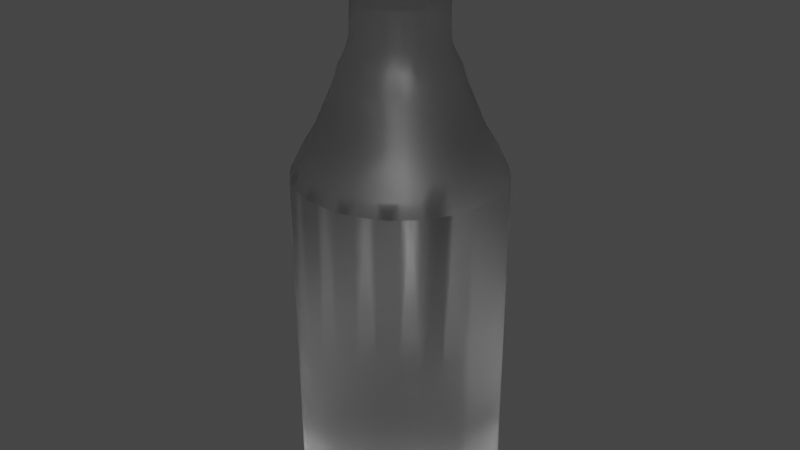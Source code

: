 # Source: botella.blend  (saved by Blender 3.5.10; exported with 4.5.12 LTS)
import bpy
from mathutils import Matrix  # noqa: F401  (used for matrix-valued properties, if any)

bpy.ops.wm.read_factory_settings(use_empty=True)
scene = bpy.context.scene
scene.name = 'Scene'

# ---- collections
col_collection = bpy.data.collections.new('Collection'); scene.collection.children.link(col_collection)

# ---- materials (node trees are filled in below, after node groups)
mat_material_016 = bpy.data.materials.new('Material.016')
mat_material_016.use_transparent_shadow = False
mat_material_016.diffuse_color = (0.8, 0.07765, 0.05127, 1.0)
mat_material_015 = bpy.data.materials.new('Material.015')
mat_material_015.use_transparent_shadow = False
mat_material_014 = bpy.data.materials.new('Material.014')
mat_material_014.use_transparent_shadow = False
mat_material_017 = bpy.data.materials.new('Material.017')
mat_material_017.use_transparent_shadow = False
mat_material_017.diffuse_color = (0.8, 0.07765, 0.05127, 1.0)
mat_material_018 = bpy.data.materials.new('Material.018')
mat_material_018.use_transparent_shadow = False
mat_material_019 = bpy.data.materials.new('Material.019')
mat_material_019.use_transparent_shadow = False

# ---- material node trees
mat_material_015.use_nodes = True; mat_material_015.node_tree.nodes.clear()
_N = mat_material_015.node_tree.nodes; _L = mat_material_015.node_tree.links
n0 = _N.new('ShaderNodeBsdfPrincipled'); n0.name = 'Principled BSDF'; n0.location = (10, 300)
n0.distribution = 'GGX'
n0.subsurface_method = 'RANDOM_WALK_SKIN'
n0.inputs[3].default_value = 1.45
n0.inputs[18].default_value = 1.0
n0.inputs[27].default_value = (0.0, 0.0, 0.0, 1.0)
n0.inputs[28].default_value = 1.0
n1 = _N.new('ShaderNodeOutputMaterial'); n1.name = 'Material Output'; n1.location = (550, 515)
n2 = _N.new('ShaderNodeMixShader'); n2.name = 'Mix Shader'; n2.location = (330, 394)
n3 = _N.new('ShaderNodeFresnel'); n3.name = 'Fresnel'; n3.location = (-270, 528)
n3.width = 150
n3.inputs[0].default_value = 1.45
n4 = _N.new('ShaderNodeValToRGB'); n4.name = 'ColorRamp'; n4.location = (49, 578)
while len(n4.color_ramp.elements) > 1: n4.color_ramp.elements.remove(n4.color_ramp.elements[-1])
n4.color_ramp.elements[0].position = 0.0; n4.color_ramp.elements[0].color = (1.0, 1.0, 1.0, 1.0)
_e = n4.color_ramp.elements.new(1.0); _e.color = (1.0, 1.0, 1.0, 1.0)
n5 = _N.new('ShaderNodeBsdfTransparent'); n5.name = 'Transparent BSDF'; n5.location = (-229, 377)
_L.new(n2.outputs[0], n1.inputs[0])
_L.new(n3.outputs[0], n4.inputs[0])
_L.new(n4.outputs[0], n2.inputs[0])
_L.new(n0.outputs[0], n2.inputs[2])
_L.new(n5.outputs[0], n2.inputs[1])
n1.is_active_output = True
mat_material_014.use_nodes = True; mat_material_014.node_tree.nodes.clear()
_N = mat_material_014.node_tree.nodes; _L = mat_material_014.node_tree.links
n0 = _N.new('ShaderNodeBsdfPrincipled'); n0.name = 'Principled BSDF'; n0.location = (10, 300)
n0.distribution = 'GGX'
n0.subsurface_method = 'RANDOM_WALK_SKIN'
n0.inputs[3].default_value = 1.45
n0.inputs[18].default_value = 1.0
n0.inputs[27].default_value = (0.0, 0.0, 0.0, 1.0)
n0.inputs[28].default_value = 1.0
n1 = _N.new('ShaderNodeOutputMaterial'); n1.name = 'Material Output'; n1.location = (550, 515)
n2 = _N.new('ShaderNodeMixShader'); n2.name = 'Mix Shader'; n2.location = (330, 394)
n3 = _N.new('ShaderNodeFresnel'); n3.name = 'Fresnel'; n3.location = (-270, 528)
n3.width = 150
n3.inputs[0].default_value = 1.45
n4 = _N.new('ShaderNodeValToRGB'); n4.name = 'ColorRamp'; n4.location = (49, 578)
while len(n4.color_ramp.elements) > 1: n4.color_ramp.elements.remove(n4.color_ramp.elements[-1])
n4.color_ramp.elements[0].position = 0.0; n4.color_ramp.elements[0].color = (1.0, 1.0, 1.0, 1.0)
_e = n4.color_ramp.elements.new(1.0); _e.color = (1.0, 1.0, 1.0, 1.0)
n5 = _N.new('ShaderNodeBsdfTransparent'); n5.name = 'Transparent BSDF'; n5.location = (-229, 377)
_L.new(n2.outputs[0], n1.inputs[0])
_L.new(n3.outputs[0], n4.inputs[0])
_L.new(n4.outputs[0], n2.inputs[0])
_L.new(n0.outputs[0], n2.inputs[2])
_L.new(n5.outputs[0], n2.inputs[1])
n1.is_active_output = True
mat_material_018.use_nodes = True; mat_material_018.node_tree.nodes.clear()
_N = mat_material_018.node_tree.nodes; _L = mat_material_018.node_tree.links
n0 = _N.new('ShaderNodeBsdfPrincipled'); n0.name = 'Principled BSDF'; n0.location = (10, 300)
n0.distribution = 'GGX'
n0.subsurface_method = 'RANDOM_WALK_SKIN'
n0.inputs[3].default_value = 1.45
n0.inputs[18].default_value = 1.0
n0.inputs[27].default_value = (0.0, 0.0, 0.0, 1.0)
n0.inputs[28].default_value = 1.0
n1 = _N.new('ShaderNodeOutputMaterial'); n1.name = 'Material Output'; n1.location = (550, 515)
n2 = _N.new('ShaderNodeMixShader'); n2.name = 'Mix Shader'; n2.location = (330, 394)
n3 = _N.new('ShaderNodeFresnel'); n3.name = 'Fresnel'; n3.location = (-270, 528)
n3.width = 150
n3.inputs[0].default_value = 1.45
n4 = _N.new('ShaderNodeValToRGB'); n4.name = 'ColorRamp'; n4.location = (49, 578)
while len(n4.color_ramp.elements) > 1: n4.color_ramp.elements.remove(n4.color_ramp.elements[-1])
n4.color_ramp.elements[0].position = 0.0; n4.color_ramp.elements[0].color = (1.0, 1.0, 1.0, 1.0)
_e = n4.color_ramp.elements.new(1.0); _e.color = (1.0, 1.0, 1.0, 1.0)
n5 = _N.new('ShaderNodeBsdfTransparent'); n5.name = 'Transparent BSDF'; n5.location = (-229, 377)
_L.new(n2.outputs[0], n1.inputs[0])
_L.new(n3.outputs[0], n4.inputs[0])
_L.new(n4.outputs[0], n2.inputs[0])
_L.new(n0.outputs[0], n2.inputs[2])
_L.new(n5.outputs[0], n2.inputs[1])
n1.is_active_output = True
mat_material_019.use_nodes = True; mat_material_019.node_tree.nodes.clear()
_N = mat_material_019.node_tree.nodes; _L = mat_material_019.node_tree.links
n0 = _N.new('ShaderNodeBsdfPrincipled'); n0.name = 'Principled BSDF'; n0.location = (10, 300)
n0.distribution = 'GGX'
n0.subsurface_method = 'RANDOM_WALK_SKIN'
n0.inputs[3].default_value = 1.45
n0.inputs[18].default_value = 1.0
n0.inputs[27].default_value = (0.0, 0.0, 0.0, 1.0)
n0.inputs[28].default_value = 1.0
n1 = _N.new('ShaderNodeOutputMaterial'); n1.name = 'Material Output'; n1.location = (550, 515)
n2 = _N.new('ShaderNodeMixShader'); n2.name = 'Mix Shader'; n2.location = (330, 394)
n3 = _N.new('ShaderNodeFresnel'); n3.name = 'Fresnel'; n3.location = (-270, 528)
n3.width = 150
n3.inputs[0].default_value = 1.45
n4 = _N.new('ShaderNodeValToRGB'); n4.name = 'ColorRamp'; n4.location = (49, 578)
while len(n4.color_ramp.elements) > 1: n4.color_ramp.elements.remove(n4.color_ramp.elements[-1])
n4.color_ramp.elements[0].position = 0.0; n4.color_ramp.elements[0].color = (1.0, 1.0, 1.0, 1.0)
_e = n4.color_ramp.elements.new(1.0); _e.color = (1.0, 1.0, 1.0, 1.0)
n5 = _N.new('ShaderNodeBsdfTransparent'); n5.name = 'Transparent BSDF'; n5.location = (-229, 377)
_L.new(n2.outputs[0], n1.inputs[0])
_L.new(n3.outputs[0], n4.inputs[0])
_L.new(n4.outputs[0], n2.inputs[0])
_L.new(n0.outputs[0], n2.inputs[2])
_L.new(n5.outputs[0], n2.inputs[1])
n1.is_active_output = True

# ---- world
world_world = bpy.data.worlds.new('World'); scene.world = world_world
world_world.use_nodes = True; world_world.node_tree.nodes.clear()
_N = world_world.node_tree.nodes; _L = world_world.node_tree.links
n0 = _N.new('ShaderNodeOutputWorld'); n0.name = 'World Output'; n0.location = (300, 300)
n1 = _N.new('ShaderNodeBackground'); n1.name = 'Background'; n1.location = (10, 300)
n1.inputs[0].default_value = (0.05088, 0.05088, 0.05088, 1.0)
_L.new(n1.outputs[0], n0.inputs[0])
n0.is_active_output = True
world_world.color = (0.05088, 0.05088, 0.05088)
world_world.use_sun_shadow = False
world_world.sun_shadow_jitter_overblur = 0.0

# ---- meshes
me_circle_016 = bpy.data.meshes.new('Circle.016')
me_circle_016.from_pydata([(1.201, 12.96, 0.5521), (1.006, 12.94, 0.5521), (0.8185, 12.89, 0.5521), (0.6456, 12.79, 0.5521), (0.4941, 12.67, 0.5521), (0.3697, 12.52, 0.5521), (0.2773, 12.34, 0.5521), (0.2204, 12.16, 0.5521), (0.2012, 11.96, 0.5521), (0.2204, 11.77, 0.5521), (0.2773, 11.58, 0.5521), (0.3697, 11.41, 0.5521), (0.4941, 11.25, 0.5521), (0.6456, 11.13, 0.5521), (0.8185, 11.04, 0.5521), (1.006, 10.98, 0.5521), (1.201, 10.96, 0.5521), (1.396, 10.98, 0.5521), (1.584, 11.04, 0.5521), (1.757, 11.13, 0.5521), (1.908, 11.25, 0.5521), (2.033, 11.41, 0.5521), (2.125, 11.58, 0.5521), (2.182, 11.77, 0.5521), (2.201, 11.96, 0.5521), (2.182, 12.16, 0.5521), (2.125, 12.34, 0.5521), (2.033, 12.52, 0.5521), (1.908, 12.67, 0.5521), (1.757, 12.79, 0.5521), (1.584, 12.89, 0.5521), (1.396, 12.94, 0.5521), (1.006, 12.94, 1.338), (1.201, 12.96, 1.338), (0.8185, 12.89, 1.338), (0.6456, 12.79, 1.338), (0.4941, 12.67, 1.338), (0.3697, 12.52, 1.338), (0.2773, 12.34, 1.338), (0.2204, 12.16, 1.338), (0.2012, 11.96, 1.338), (0.2204, 11.77, 1.338), (0.2773, 11.58, 1.338), (0.3697, 11.41, 1.338), (0.4941, 11.25, 1.338), (0.6456, 11.13, 1.338), (0.8185, 11.04, 1.338), (1.006, 10.98, 1.338), (1.201, 10.96, 1.338), (1.396, 10.98, 1.338), (1.584, 11.04, 1.338), (1.757, 11.13, 1.338), (1.908, 11.25, 1.338), (2.033, 11.41, 1.338), (2.125, 11.58, 1.338), (2.182, 11.77, 1.338), (2.201, 11.96, 1.338), (2.182, 12.16, 1.338), (2.125, 12.34, 1.338), (2.033, 12.52, 1.338), (1.908, 12.67, 1.338), (1.757, 12.79, 1.338), (1.584, 12.89, 1.338), (1.396, 12.94, 1.338), (1.2, 13.53, -2.228), (1.505, 13.5, -2.228), (1.798, 13.41, -2.228), (2.068, 13.27, -2.228), (2.305, 13.07, -2.228), (2.499, 12.84, -2.228), (2.644, 12.57, -2.228), (2.732, 12.27, -2.228), (2.762, 11.97, -2.228), (2.732, 11.66, -2.228), (2.644, 11.37, -2.228), (2.305, 10.86, -2.228), (1.798, 10.53, -2.228), (1.2, 10.41, -2.228), (0.602, 10.53, -2.228), (0.0951, 10.86, -2.228), (-0.2436, 11.37, -2.228), (-0.3325, 11.66, -2.228), (-0.3626, 11.97, -2.228), (-0.3325, 12.27, -2.228), (-0.2436, 12.57, -2.228), (-0.09922, 12.84, -2.228), (0.0951, 13.07, -2.228), (0.3319, 13.27, -2.228), (0.602, 13.41, -2.228), (0.8951, 13.5, -2.228), (1.505, 13.5, -2.228), (1.2, 13.53, -2.228), (1.798, 13.41, -2.228), (2.068, 13.27, -2.228), (2.305, 13.07, -2.228), (2.499, 12.84, -2.228), (2.644, 12.57, -2.228), (2.732, 12.27, -2.228), (2.762, 11.97, -2.228), (2.732, 11.66, -2.228), (2.644, 11.37, -2.228), (2.499, 11.1, -2.228), (2.068, 10.67, -2.228), (1.505, 10.44, -2.228), (0.8951, 10.44, -2.228), (0.3319, 10.67, -2.228), (-0.09922, 11.1, -2.228), (-0.2436, 11.37, -2.228), (-0.3325, 11.66, -2.228), (-0.3626, 11.97, -2.228), (-0.3325, 12.27, -2.228), (-0.2436, 12.57, -2.228), (-0.09922, 12.84, -2.228), (0.0951, 13.07, -2.228), (0.3319, 13.27, -2.228), (0.602, 13.41, -2.228), (0.8951, 13.5, -2.228), (1.465, 13.3, -1.806), (1.2, 13.33, -1.806), (1.719, 13.22, -1.806), (1.954, 13.1, -1.806), (2.159, 12.93, -1.806), (2.328, 12.72, -1.806), (2.454, 12.49, -1.806), (2.531, 12.23, -1.806), (2.557, 11.97, -1.806), (2.531, 11.7, -1.806), (2.454, 11.45, -1.806), (2.328, 11.22, -1.806), (2.159, 11.01, -1.806), (1.719, 10.72, -1.806), (1.2, 10.61, -1.806), (0.6807, 10.72, -1.806), (0.2405, 11.01, -1.806), (0.07179, 11.22, -1.806), (-0.05359, 11.45, -1.806), (-0.1308, 11.7, -1.806), (-0.1569, 11.97, -1.806), (-0.1308, 12.23, -1.806), (-0.05359, 12.49, -1.806), (0.07179, 12.72, -1.806), (0.2405, 12.93, -1.806), (0.4461, 13.1, -1.806), (0.6807, 13.22, -1.806), (0.9353, 13.3, -1.806), (1.434, 13.15, -1.562), (1.2, 13.17, -1.562), (1.659, 13.08, -1.562), (1.867, 12.97, -1.562), (2.048, 12.82, -1.562), (2.198, 12.64, -1.562), (2.309, 12.43, -1.562), (2.377, 12.2, -1.562), (2.4, 11.97, -1.562), (2.377, 11.73, -1.562), (2.309, 11.51, -1.562), (2.198, 11.3, -1.562), (2.048, 11.12, -1.562), (1.867, 10.97, -1.562), (1.434, 10.79, -1.562), (0.9659, 10.79, -1.562), (0.5333, 10.97, -1.562), (0.3514, 11.12, -1.562), (0.2022, 11.3, -1.562), (0.09131, 11.51, -1.562), (0.02303, 11.73, -1.562), (-3.028e-05, 11.97, -1.562), (0.02303, 12.2, -1.562), (0.09131, 12.43, -1.562), (0.2022, 12.64, -1.562), (0.3514, 12.82, -1.562), (0.5333, 12.97, -1.562), (0.7407, 13.08, -1.562), (0.9659, 13.15, -1.562), (1.41, 13.03, -1.261), (1.2, 13.05, -1.261), (1.613, 12.97, -1.261), (1.799, 12.87, -1.261), (1.962, 12.73, -1.261), (2.096, 12.57, -1.261), (2.196, 12.38, -1.261), (2.257, 12.18, -1.261), (2.278, 11.97, -1.261), (2.257, 11.76, -1.261), (2.196, 11.56, -1.261), (2.096, 11.37, -1.261), (1.962, 11.21, -1.261), (1.799, 11.07, -1.261), (1.613, 10.97, -1.261), (1.2, 10.89, -1.261), (0.7874, 10.97, -1.261), (0.601, 11.07, -1.261), (0.4376, 11.21, -1.261), (0.3035, 11.37, -1.261), (0.2039, 11.56, -1.261), (0.1426, 11.76, -1.261), (0.1219, 11.97, -1.261), (0.1426, 12.18, -1.261), (0.2039, 12.38, -1.261), (0.3035, 12.57, -1.261), (0.4376, 12.73, -1.261), (0.601, 12.87, -1.261), (0.7874, 12.97, -1.261), (0.9896, 13.03, -1.261), (1.382, 12.88, -0.922), (1.2, 12.9, -0.922), (1.557, 12.83, -0.922), (1.718, 12.74, -0.922), (1.859, 12.63, -0.922), (1.975, 12.49, -0.922), (2.061, 12.33, -0.922), (2.114, 12.15, -0.922), (2.132, 11.97, -0.922), (2.114, 11.79, -0.922), (2.061, 11.61, -0.922), (1.975, 11.45, -0.922), (1.859, 11.31, -0.922), (1.718, 11.19, -0.922), (1.382, 11.05, -0.922), (1.018, 11.05, -0.922), (0.682, 11.19, -0.922), (0.5407, 11.31, -0.922), (0.4248, 11.45, -0.922), (0.3386, 11.61, -0.922), (0.2855, 11.79, -0.922), (0.2676, 11.97, -0.922), (0.2855, 12.15, -0.922), (0.3386, 12.33, -0.922), (0.4248, 12.49, -0.922), (0.5407, 12.63, -0.922), (0.682, 12.74, -0.922), (0.8432, 12.83, -0.922), (1.018, 12.88, -0.922), (1.368, 12.81, -0.6778), (1.2, 12.83, -0.6778), (1.529, 12.76, -0.6778), (1.677, 12.68, -0.6778), (1.807, 12.58, -0.6778), (1.914, 12.45, -0.6778), (1.993, 12.3, -0.6778), (2.042, 12.14, -0.6778), (2.059, 11.97, -0.6778), (2.042, 11.8, -0.6778), (1.993, 11.64, -0.6778), (1.914, 11.49, -0.6778), (1.807, 11.36, -0.6778), (1.529, 11.18, -0.6778), (1.2, 11.11, -0.6778), (0.8713, 11.18, -0.6778), (0.5927, 11.36, -0.6778), (0.4859, 11.49, -0.6778), (0.4065, 11.64, -0.6778), (0.3576, 11.8, -0.6778), (0.3411, 11.97, -0.6778), (0.3576, 12.14, -0.6778), (0.4065, 12.3, -0.6778), (0.4859, 12.45, -0.6778), (0.5927, 12.58, -0.6778), (0.7228, 12.68, -0.6778), (0.8713, 12.76, -0.6778), (1.032, 12.81, -0.6778), (1.338, 12.66, -0.3779), (1.2, 12.68, -0.3779), (1.47, 12.62, -0.3779), (1.593, 12.56, -0.3779), (1.7, 12.47, -0.3779), (1.788, 12.36, -0.3779), (1.853, 12.24, -0.3779), (1.893, 12.11, -0.3779), (1.907, 11.97, -0.3779), (1.893, 11.83, -0.3779), (1.853, 11.7, -0.3779), (1.788, 11.58, -0.3779), (1.593, 11.38, -0.3779), (1.338, 11.28, -0.3779), (1.062, 11.28, -0.3779), (0.8073, 11.38, -0.3779), (0.6123, 11.58, -0.3779), (0.547, 11.7, -0.3779), (0.5068, 11.83, -0.3779), (0.4932, 11.97, -0.3779), (0.5068, 12.11, -0.3779), (0.547, 12.24, -0.3779), (0.6123, 12.36, -0.3779), (0.7002, 12.47, -0.3779), (0.8073, 12.56, -0.3779), (0.9295, 12.62, -0.3779), (1.062, 12.66, -0.3779), (1.333, 12.64, -0.1338), (1.2, 12.65, -0.1338), (1.46, 12.6, -0.1338), (1.577, 12.53, -0.1338), (1.68, 12.45, -0.1338), (1.765, 12.35, -0.1338), (1.828, 12.23, -0.1338), (1.866, 12.1, -0.1338), (1.879, 11.97, -0.1338), (1.866, 11.84, -0.1338), (1.828, 11.71, -0.1338), (1.68, 11.49, -0.1338), (1.46, 11.34, -0.1338), (1.2, 11.29, -0.1338), (0.9399, 11.34, -0.1338), (0.7195, 11.49, -0.1338), (0.5722, 11.71, -0.1338), (0.5336, 11.84, -0.1338), (0.5205, 11.97, -0.1338), (0.5336, 12.1, -0.1338), (0.5722, 12.23, -0.1338), (0.635, 12.35, -0.1338), (0.7195, 12.45, -0.1338), (0.8225, 12.53, -0.1338), (0.9399, 12.6, -0.1338), (1.067, 12.64, -0.1338), (1.333, 12.64, 0.6695), (1.2, 12.65, 0.6695), (1.46, 12.6, 0.6695), (1.577, 12.53, 0.6695), (1.68, 12.45, 0.6695), (1.765, 12.35, 0.6695), (1.828, 12.23, 0.6695), (1.866, 12.1, 0.6695), (1.879, 11.97, 0.6695), (1.866, 11.84, 0.6695), (1.765, 11.59, 0.6695), (1.577, 11.4, 0.6695), (1.333, 11.3, 0.6695), (1.067, 11.3, 0.6695), (0.8225, 11.4, 0.6695), (0.635, 11.59, 0.6695), (0.5336, 11.84, 0.6695), (0.5205, 11.97, 0.6695), (0.5336, 12.1, 0.6695), (0.5722, 12.23, 0.6695), (0.635, 12.35, 0.6695), (0.7195, 12.45, 0.6695), (0.8225, 12.53, 0.6695), (0.9399, 12.6, 0.6695), (1.067, 12.64, 0.6695), (1.2, 13.19, -7.523), (1.2, 13.53, -7.181), (1.2, 13.32, -7.497), (1.2, 13.43, -7.423), (1.2, 13.51, -7.312), (1.438, 13.16, -7.523), (1.505, 13.5, -7.181), (1.463, 13.29, -7.497), (1.485, 13.4, -7.423), (1.5, 13.48, -7.312), (1.666, 13.1, -7.523), (1.798, 13.41, -7.181), (1.717, 13.22, -7.497), (1.759, 13.32, -7.423), (1.788, 13.39, -7.312), (1.877, 12.98, -7.523), (2.068, 13.27, -7.181), (1.95, 13.09, -7.497), (2.012, 13.18, -7.423), (2.054, 13.25, -7.312), (2.062, 12.83, -7.523), (2.305, 13.07, -7.181), (2.155, 12.92, -7.497), (2.234, 13.0, -7.423), (2.286, 13.06, -7.312), (2.213, 12.65, -7.523), (2.499, 12.84, -7.181), (2.323, 12.72, -7.497), (2.415, 12.78, -7.423), (2.477, 12.82, -7.312), (2.644, 12.57, -7.181), (2.448, 12.49, -7.497), (2.551, 12.53, -7.423), (2.619, 12.56, -7.312), (2.395, 12.21, -7.523), (2.732, 12.27, -7.181), (2.634, 12.25, -7.423), (2.707, 12.27, -7.312), (2.762, 11.97, -7.181), (2.55, 11.97, -7.497), (2.736, 11.97, -7.312), (2.395, 11.73, -7.523), (2.732, 11.66, -7.181), (2.634, 11.68, -7.423), (2.448, 11.45, -7.497), (2.619, 11.38, -7.312), (2.213, 11.29, -7.523), (2.499, 11.1, -7.181), (2.415, 11.16, -7.423), (2.155, 11.01, -7.497), (2.286, 10.88, -7.312), (1.877, 10.96, -7.523), (2.068, 10.67, -7.181), (2.012, 10.75, -7.423), (1.717, 10.72, -7.497), (1.788, 10.55, -7.312), (1.438, 10.77, -7.523), (1.505, 10.44, -7.181), (1.485, 10.54, -7.423), (1.2, 10.62, -7.497), (1.2, 10.43, -7.312), (0.9622, 10.77, -7.523), (0.8951, 10.44, -7.181), (0.9148, 10.54, -7.423), (0.6832, 10.72, -7.497), (0.612, 10.55, -7.312), (0.5227, 10.96, -7.523), (0.3319, 10.67, -7.181), (0.3878, 10.75, -7.423), (0.2451, 11.01, -7.497), (0.1136, 10.88, -7.312), (0.1864, 11.29, -7.523), (-0.09922, 11.1, -7.181), (-0.01556, 11.16, -7.423), (-0.04767, 11.45, -7.497), (-0.2195, 11.38, -7.312), (0.004427, 11.73, -7.523), (-0.3325, 11.66, -7.181), (-0.2338, 11.68, -7.423), (-0.3626, 11.97, -7.181), (-0.1505, 11.97, -7.497), (-0.3364, 11.97, -7.312), (0.004427, 12.21, -7.523), (-0.3325, 12.27, -7.181), (-0.2338, 12.25, -7.423), (-0.3069, 12.27, -7.312), (-0.2436, 12.57, -7.181), (-0.04767, 12.49, -7.497), (-0.1506, 12.53, -7.423), (-0.2195, 12.56, -7.312), (0.1864, 12.65, -7.523), (-0.09922, 12.84, -7.181), (0.07712, 12.72, -7.497), (-0.01556, 12.78, -7.423), (-0.07748, 12.82, -7.312), (0.338, 12.83, -7.523), (0.0951, 13.07, -7.181), (0.2451, 12.92, -7.497), (0.1662, 13.0, -7.423), (0.1136, 13.06, -7.312), (0.5227, 12.98, -7.523), (0.3319, 13.27, -7.181), (0.4497, 13.09, -7.497), (0.3878, 13.18, -7.423), (0.3464, 13.25, -7.312), (0.7335, 13.1, -7.523), (0.602, 13.41, -7.181), (0.6832, 13.22, -7.497), (0.6405, 13.32, -7.423), (0.612, 13.39, -7.312), (0.9622, 13.16, -7.523), (0.8951, 13.5, -7.181), (0.9365, 13.29, -7.497), (0.9148, 13.4, -7.423), (0.9002, 13.48, -7.312), (-0.02349, 12.34, -7.51), (-0.1392, 12.38, -7.46), (-0.07239, 12.09, -7.51), (-0.1927, 12.11, -7.46), (-0.2848, 12.12, -7.367), (-0.07239, 11.84, -7.51), (-0.1927, 11.83, -7.46), (-0.2848, 11.82, -7.367), (-0.3346, 11.82, -7.246), (-0.02349, 11.6, -7.51), (-0.1392, 11.56, -7.46), (-0.2277, 11.54, -7.367), (-0.2756, 11.52, -7.246), (0.07242, 11.37, -7.51), (-0.03419, 11.31, -7.46), (-0.1158, 11.27, -7.367), (-0.1599, 11.24, -7.246), (0.2117, 11.16, -7.51), (0.1182, 11.08, -7.46), (0.0467, 11.02, -7.367), (0.007995, 10.99, -7.246), (0.3889, 10.98, -7.51), (0.3122, 10.89, -7.46), (0.2535, 10.82, -7.367), (0.2217, 10.78, -7.246), (0.5973, 10.84, -7.51), (0.5403, 10.73, -7.46), (0.4967, 10.65, -7.367), (0.4731, 10.61, -7.246), (0.8288, 10.75, -7.51), (0.7937, 10.63, -7.46), (0.7669, 10.54, -7.367), (0.7523, 10.49, -7.246), (1.075, 10.7, -7.51), (1.063, 10.58, -7.46), (1.054, 10.48, -7.367), (1.049, 10.43, -7.246), (1.325, 10.7, -7.51), (1.337, 10.58, -7.46), (1.346, 10.48, -7.367), (1.351, 10.43, -7.246), (1.571, 10.75, -7.51), (1.606, 10.63, -7.46), (1.633, 10.54, -7.367), (1.648, 10.49, -7.246), (1.803, 10.84, -7.51), (1.86, 10.73, -7.46), (1.903, 10.65, -7.367), (1.927, 10.61, -7.246), (2.011, 10.98, -7.51), (2.088, 10.89, -7.46), (2.146, 10.82, -7.367), (2.178, 10.78, -7.246), (2.188, 11.16, -7.51), (2.282, 11.08, -7.46), (2.353, 11.02, -7.367), (2.392, 10.99, -7.246), (2.328, 11.37, -7.51), (2.434, 11.31, -7.46), (2.516, 11.27, -7.367), (2.56, 11.24, -7.246), (2.423, 11.6, -7.51), (2.539, 11.56, -7.46), (2.628, 11.54, -7.367), (2.676, 11.52, -7.246), (2.472, 11.84, -7.51), (2.593, 11.83, -7.46), (2.685, 11.82, -7.367), (2.735, 11.82, -7.246), (2.472, 12.09, -7.51), (2.593, 12.11, -7.46), (2.685, 12.12, -7.367), (2.423, 12.34, -7.51), (2.539, 12.38, -7.46), (0.6036, 11.65, 0.2678), (0.6773, 11.54, 0.2678), (0.771, 11.45, 0.2678), (0.8812, 11.37, 0.2678), (1.004, 11.32, 0.2678), (1.134, 11.3, 0.2678), (1.266, 11.3, 0.2678), (1.396, 11.32, 0.2678), (1.519, 11.37, 0.2678), (1.629, 11.45, 0.2678), (1.723, 11.54, 0.2678), (1.796, 11.65, 0.2678), (0.7624, 11.44, -0.2559), (0.8748, 11.36, -0.2559), (0.9997, 11.31, -0.2559), (1.132, 11.28, -0.2559), (1.268, 11.28, -0.2559), (1.4, 11.31, -0.2559), (1.525, 11.36, -0.2559), (1.638, 11.44, -0.2559), (1.733, 11.53, -0.2559), (1.808, 11.64, -0.2559), (0.5917, 11.64, -0.2559), (0.6668, 11.53, -0.2559), (1.124, 11.19, -0.5278), (1.276, 11.19, -0.5278), (1.426, 11.22, -0.5278), (1.567, 11.28, -0.5278), (1.694, 11.37, -0.5278), (1.802, 11.47, -0.5278), (0.5978, 11.47, -0.5278), (0.7058, 11.37, -0.5278), (0.8327, 11.28, -0.5278), (0.9738, 11.22, -0.5278), (1.62, 11.18, -0.7999), (1.765, 11.28, -0.7999), (0.6345, 11.28, -0.7999), (0.7798, 11.18, -0.7999), (0.9412, 11.12, -0.7999), (1.113, 11.08, -0.7999), (1.287, 11.08, -0.7999), (1.459, 11.12, -0.7999), (1.672, 11.09, -1.091), (0.7284, 11.09, -1.091), (0.9096, 11.01, -1.091), (1.102, 10.97, -1.091), (1.298, 10.97, -1.091), (1.49, 11.01, -1.091), (0.6656, 10.97, -1.411), (0.8709, 10.88, -1.411), (1.089, 10.84, -1.411), (1.311, 10.84, -1.411), (1.529, 10.88, -1.411), (1.734, 10.97, -1.411), (0.3928, 10.99, -1.684), (0.6002, 10.85, -1.684), (0.8306, 10.75, -1.684), (1.075, 10.7, -1.684), (1.325, 10.7, -1.684), (1.569, 10.75, -1.684), (1.8, 10.85, -1.684), (2.007, 10.99, -1.684), (0.7783, 10.58, -2.017), (1.058, 10.52, -2.017), (1.342, 10.52, -2.017), (1.622, 10.58, -2.017), (1.885, 10.69, -2.017), (2.122, 10.85, -2.017), (2.323, 11.05, -2.017), (0.07705, 11.05, -2.017), (0.2784, 10.85, -2.017), (0.2135, 10.77, -2.228), (2.571, 11.24, -2.228), (1.651, 10.48, -2.228), (0.4669, 10.6, -2.228), (1.933, 10.6, -2.228), (0.7486, 10.48, -2.228), (-0.1714, 11.24, -2.228), (2.186, 10.77, -2.228), (1.048, 10.42, -2.228), (-0.002064, 10.98, -2.228), (2.402, 10.98, -2.228), (1.352, 10.42, -2.228), (0.5152, 10.69, -2.017), (-0.2881, 11.52, -4.705), (-0.1714, 11.24, -4.705), (-0.002064, 10.98, -4.705), (0.2135, 10.77, -4.705), (0.4669, 10.6, -4.705), (0.7486, 10.48, -4.705), (1.048, 10.42, -4.705), (1.352, 10.42, -4.705), (1.651, 10.48, -4.705), (1.933, 10.6, -4.705), (2.186, 10.77, -4.705), (2.402, 10.98, -4.705), (2.571, 11.24, -4.705), (2.688, 11.52, -4.705)], [], [(1, 0, 31, 30, 29, 28, 27, 26, 25, 24, 23, 22, 21, 20, 19, 18, 17, 16, 15, 14, 13, 12, 11, 10, 9, 8, 7, 6, 5, 4, 3, 2), (32, 34, 35, 36, 37, 38, 39, 40, 41, 42, 43, 44, 45, 46, 47, 48, 49, 50, 51, 52, 53, 54, 55, 56, 57, 58, 59, 60, 61, 62, 63, 33), (10, 11, 43, 42), (24, 25, 57, 56), (11, 12, 44, 43), (25, 26, 58, 57), (12, 13, 45, 44), (26, 27, 59, 58), (13, 14, 46, 45), (0, 1, 32, 33), (27, 28, 60, 59), (14, 15, 47, 46), (1, 2, 34, 32), (28, 29, 61, 60), (15, 16, 48, 47), (2, 3, 35, 34), (29, 30, 62, 61), (16, 17, 49, 48), (3, 4, 36, 35), (30, 31, 63, 62), (17, 18, 50, 49), (4, 5, 37, 36), (31, 0, 33, 63), (18, 19, 51, 50), (5, 6, 38, 37), (19, 20, 52, 51), (6, 7, 39, 38), (20, 21, 53, 52), (7, 8, 40, 39), (21, 22, 54, 53), (8, 9, 41, 40), (22, 23, 55, 54), (9, 10, 42, 41), (23, 24, 56, 55), (423, 457, 458), (80, 612, 613), (79, 614, 615), (78, 616, 617), (77, 618, 619), (541, 302, 531), (547, 299, 537), (561, 275, 542), (557, 272, 548), (569, 246, 554), (574, 218, 568), (580, 188, 575), (588, 158, 581), (593, 130, 587), (604, 104, 590), (609, 101, 596), (78, 617, 604), (600, 101, 609), (79, 599, 608), (219, 573, 567), (247, 567, 568), (249, 564, 559), (529, 530, 328, 329), (375, 524, 527), (299, 548, 538), (529, 303, 530), (314, 315, 338, 337, 336, 335, 334, 333, 332, 331, 330, 329, 328, 327, 326, 325, 324, 323, 322, 321, 320, 319, 318, 317, 316), (533, 534, 326, 327), (278, 550, 304), (528, 329, 330), (324, 539, 323), (515, 380, 519), (519, 378, 520), (507, 385, 511), (511, 383, 512), (499, 390, 503), (503, 388, 504), (491, 395, 495), (495, 393, 496), (483, 400, 487), (487, 398, 488), (475, 405, 479), (479, 403, 480), (467, 410, 471), (471, 408, 472), (459, 415, 463), (463, 413, 464), (454, 421, 456), (456, 419, 457), (420, 462, 418), (340, 343, 453, 450), (343, 342, 452, 453), (342, 341, 451, 452), (341, 339, 449, 451), (343, 340, 345, 348), (446, 451, 449, 444), (452, 451, 446, 447), (453, 452, 447, 448), (450, 453, 448, 445), (441, 446, 444, 439), (447, 446, 441, 442), (448, 447, 442, 443), (445, 448, 443, 440), (423, 458, 424), (436, 441, 439, 434), (442, 441, 436, 437), (624, 74, 600), (443, 442, 437, 438), (440, 443, 438, 435), (421, 454, 429), (431, 436, 434, 429), (437, 436, 431, 432), (77, 619, 610), (438, 437, 432, 433), (435, 438, 433, 430), (455, 423, 427), (416, 612, 81), (432, 431, 426, 427), (80, 613, 605), (433, 432, 427, 428), (430, 433, 428, 425), (458, 420, 424), (426, 455, 427), (457, 455, 454, 456), (610, 103, 592), (428, 427, 423, 424), (425, 428, 424, 422), (525, 376, 379), (459, 456, 421, 415), (460, 417, 461), (426, 454, 455), (595, 129, 589), (461, 458, 457, 460), (422, 424, 420, 418), (431, 429, 454, 426), (420, 461, 462), (457, 419, 460), (464, 460, 459, 463), (611, 132, 583), (419, 456, 459), (466, 462, 461, 465), (467, 463, 415, 410), (466, 414, 470), (419, 459, 460), (584, 160, 577), (469, 465, 464, 468), (625, 381, 73), (464, 413, 468), (414, 469, 470), (612, 416, 466), (472, 468, 467, 471), (570, 217, 562), (413, 463, 467), (522, 377, 381), (474, 470, 469, 473), (465, 414, 466), (475, 471, 410, 405), (474, 409, 478), (413, 467, 468), (563, 245, 556), (477, 473, 472, 476), (468, 412, 469), (472, 408, 476), (461, 417, 465), (409, 477, 478), (614, 411, 474), (480, 476, 475, 479), (565, 248, 560), (408, 471, 475), (129, 595, 596), (482, 478, 477, 481), (473, 409, 474), (483, 479, 405, 400), (482, 404, 486), (408, 475, 476), (553, 274, 544), (485, 481, 480, 484), (476, 407, 477), (480, 403, 484), (469, 412, 473), (404, 485, 486), (616, 406, 482), (488, 484, 483, 487), (549, 298, 539), (403, 479, 483), (614, 79, 608), (490, 486, 485, 489), (481, 404, 482), (491, 487, 400, 395), (490, 399, 494), (403, 483, 484), (543, 301, 533), (493, 489, 488, 492), (484, 402, 485), (488, 398, 492), (477, 407, 481), (399, 493, 494), (618, 401, 490), (496, 492, 491, 495), (535, 300, 536), (398, 487, 491), (616, 78, 602), (498, 494, 493, 497), (489, 399, 490), (499, 495, 395, 390), (498, 394, 502), (398, 491, 492), (396, 494, 498), (501, 497, 496, 500), (492, 397, 493), (496, 393, 500), (485, 402, 489), (394, 501, 502), (620, 396, 498), (504, 500, 499, 503), (401, 486, 490), (393, 495, 499), (618, 77, 607), (506, 502, 501, 505), (497, 394, 498), (507, 503, 390, 385), (506, 389, 510), (393, 499, 500), (406, 478, 482), (509, 505, 504, 508), (500, 392, 501), (504, 388, 508), (493, 397, 497), (389, 509, 510), (622, 391, 506), (512, 508, 507, 511), (411, 470, 474), (388, 503, 507), (620, 76, 601), (514, 510, 509, 513), (505, 389, 506), (515, 511, 385, 380), (514, 384, 518), (388, 507, 508), (416, 462, 466), (517, 513, 512, 516), (508, 387, 509), (512, 383, 516), (501, 392, 505), (384, 517, 518), (624, 386, 514), (520, 516, 515, 519), (383, 511, 515), (622, 75, 606), (522, 518, 517, 521), (513, 384, 514), (523, 519, 380, 373), (524, 375, 525), (383, 515, 516), (525, 521, 520, 524), (516, 382, 517), (527, 371, 375), (509, 387, 513), (378, 519, 523), (520, 378, 524), (527, 524, 523, 526), (369, 70, 71, 374), (377, 379, 376, 374), (521, 379, 522), (527, 370, 371), (526, 370, 527), (376, 375, 371, 372), (374, 376, 372, 369), (517, 382, 521), (526, 364, 366, 370), (523, 373, 526), (371, 370, 366, 367), (372, 371, 367, 368), (369, 372, 368, 365), (379, 521, 525), (361, 366, 364, 359), (367, 366, 361, 362), (368, 367, 362, 363), (365, 368, 363, 360), (382, 516, 520), (356, 361, 359, 354), (362, 361, 356, 357), (363, 362, 357, 358), (360, 363, 358, 355), (351, 356, 354, 349), (357, 356, 351, 352), (358, 357, 352, 353), (355, 358, 353, 350), (346, 351, 349, 344), (352, 351, 346, 347), (353, 352, 347, 348), (350, 353, 348, 345), (346, 344, 339, 341), (342, 347, 346, 341), (343, 348, 347, 342), (378, 523, 524), (528, 330, 305, 304), (549, 271, 298), (537, 299, 538), (296, 322, 323, 297), (74, 624, 625), (557, 245, 244), (295, 321, 322, 296), (391, 502, 506), (550, 551, 529, 528), (533, 301, 534), (294, 320, 321, 295), (381, 518, 522), (550, 277, 551), (293, 319, 320, 294), (304, 550, 528), (540, 541, 531, 530), (329, 528, 529), (313, 338, 315, 289), (292, 318, 319, 293), (75, 622, 623), (540, 276, 541), (277, 558, 551), (312, 337, 338, 313), (291, 317, 318, 292), (303, 540, 530), (542, 543, 533, 532), (328, 530, 531), (311, 336, 337, 312), (290, 316, 317, 291), (387, 508, 512), (542, 275, 543), (276, 560, 541), (310, 335, 336, 311), (288, 314, 316, 290), (302, 542, 532), (544, 545, 535, 534), (327, 532, 533), (309, 334, 335, 310), (289, 315, 314, 288), (549, 272, 271), (386, 510, 514), (544, 274, 545), (275, 552, 543), (308, 333, 334, 309), (301, 544, 534), (546, 547, 537, 536), (326, 534, 535), (307, 332, 333, 308), (76, 620, 621), (546, 273, 547), (274, 554, 545), (306, 331, 332, 307), (221, 564, 249), (300, 546, 536), (548, 549, 539, 538), (325, 536, 537), (305, 330, 331, 306), (558, 559, 540, 551), (324, 538, 539), (267, 266, 293, 294), (558, 249, 559), (273, 556, 547), (262, 287, 313, 289), (266, 265, 292, 293), (560, 561, 542, 541), (540, 303, 551), (287, 286, 312, 313), (265, 264, 291, 292), (560, 248, 561), (286, 285, 311, 312), (264, 263, 290, 291), (552, 553, 544, 543), (302, 541, 542), (285, 284, 310, 311), (263, 261, 288, 290), (552, 247, 553), (248, 566, 561), (284, 283, 309, 310), (261, 262, 289, 288), (554, 555, 546, 545), (301, 543, 544), (283, 282, 308, 309), (554, 246, 555), (247, 568, 553), (282, 281, 307, 308), (556, 557, 548, 547), (300, 545, 546), (281, 280, 306, 307), (280, 279, 305, 306), (557, 244, 272), (271, 270, 297, 298), (279, 278, 304, 305), (191, 571, 220), (250, 558, 277), (270, 269, 296, 297), (269, 268, 295, 296), (550, 278, 277), (548, 272, 549), (392, 500, 504), (298, 297, 323, 539), (566, 567, 552, 561), (276, 559, 560), (259, 258, 285, 286), (237, 236, 264, 265), (537, 538, 324, 325), (236, 235, 263, 264), (566, 219, 567), (220, 571, 565), (531, 532, 327, 328), (258, 257, 284, 285), (134, 597, 133), (382, 520, 521), (235, 233, 261, 263), (568, 569, 554, 553), (552, 275, 561), (257, 256, 283, 284), (233, 234, 262, 261), (568, 218, 569), (256, 255, 282, 283), (562, 563, 556, 555), (274, 553, 554), (255, 254, 281, 282), (254, 253, 280, 281), (563, 216, 245), (244, 243, 271, 272), (253, 252, 279, 280), (243, 242, 270, 271), (252, 251, 278, 279), (242, 241, 269, 270), (251, 250, 277, 278), (241, 240, 268, 269), (268, 267, 294, 295), (240, 239, 267, 268), (558, 250, 249), (556, 245, 557), (239, 238, 266, 267), (564, 565, 560, 559), (299, 547, 548), (234, 260, 287, 262), (238, 237, 265, 266), (564, 220, 565), (246, 562, 555), (260, 259, 286, 287), (569, 575, 570, 562), (228, 227, 255, 256), (227, 226, 254, 255), (570, 187, 217), (216, 215, 244, 245), (226, 225, 253, 254), (535, 536, 325, 326), (215, 214, 243, 244), (225, 224, 252, 253), (214, 213, 242, 243), (224, 223, 251, 252), (213, 212, 241, 242), (223, 222, 250, 251), (212, 211, 240, 241), (222, 221, 249, 250), (211, 210, 239, 240), (161, 576, 191), (210, 209, 238, 239), (564, 221, 220), (562, 217, 563), (205, 232, 260, 234), (209, 208, 237, 238), (571, 572, 566, 565), (273, 555, 556), (232, 231, 259, 260), (208, 207, 236, 237), (571, 190, 572), (218, 575, 569), (231, 230, 258, 259), (207, 206, 235, 236), (573, 574, 568, 567), (248, 565, 566), (230, 229, 257, 258), (206, 204, 233, 235), (573, 189, 574), (190, 577, 572), (229, 228, 256, 257), (188, 581, 187, 570), (160, 585, 578), (199, 198, 227, 228), (187, 186, 216, 217), (198, 197, 226, 227), (581, 158, 187), (186, 185, 215, 216), (197, 196, 225, 226), (185, 184, 214, 215), (196, 195, 224, 225), (184, 183, 213, 214), (195, 194, 223, 224), (106, 597, 134), (183, 182, 212, 213), (340, 64, 65, 345), (194, 193, 222, 223), (340, 450, 89, 64), (182, 181, 211, 212), (133, 582, 162), (531, 302, 532), (193, 192, 221, 222), (181, 180, 210, 211), (192, 191, 220, 221), (162, 582, 161), (180, 179, 209, 210), (191, 576, 190, 571), (175, 203, 232, 205), (179, 178, 208, 209), (158, 589, 157), (188, 570, 575), (189, 579, 574), (203, 202, 231, 232), (178, 177, 207, 208), (577, 578, 573, 572), (562, 246, 569), (202, 201, 230, 231), (177, 176, 206, 207), (577, 160, 578), (161, 583, 576), (201, 200, 229, 230), (176, 174, 204, 206), (579, 580, 575, 574), (219, 572, 573), (200, 199, 228, 229), (204, 205, 234, 233), (156, 155, 184, 185), (167, 166, 196, 197), (166, 165, 195, 196), (155, 154, 183, 184), (165, 164, 194, 195), (154, 153, 182, 183), (164, 163, 193, 194), (153, 152, 181, 182), (163, 162, 192, 193), (152, 151, 180, 181), (162, 161, 191, 192), (435, 86, 87, 440), (151, 150, 179, 180), (579, 159, 580), (159, 587, 580), (146, 173, 203, 175), (150, 149, 178, 179), (583, 584, 577, 576), (218, 574, 575), (173, 172, 202, 203), (149, 148, 177, 178), (583, 132, 584), (133, 598, 582), (172, 171, 201, 202), (148, 147, 176, 177), (585, 586, 579, 578), (190, 576, 577), (171, 170, 200, 201), (147, 145, 174, 176), (585, 131, 586), (132, 590, 584), (170, 169, 199, 200), (80, 605, 107), (174, 175, 205, 204), (145, 146, 175, 174), (587, 588, 581, 580), (189, 578, 579), (169, 168, 198, 199), (158, 157, 186, 187), (131, 592, 586), (168, 167, 197, 198), (129, 596, 128), (157, 156, 185, 186), (125, 124, 152, 153), (135, 134, 163, 164), (134, 133, 162, 163), (124, 123, 151, 152), (587, 130, 588), (130, 594, 588), (123, 122, 150, 151), (598, 611, 583, 582), (188, 580, 581), (118, 144, 173, 146), (122, 121, 149, 150), (563, 217, 216), (598, 105, 611), (144, 143, 172, 173), (121, 120, 148, 149), (590, 591, 585, 584), (161, 582, 583), (143, 142, 171, 172), (355, 350, 66, 67), (120, 119, 147, 148), (418, 82, 83, 422), (590, 104, 591), (105, 602, 611), (142, 141, 170, 171), (119, 117, 145, 147), (592, 593, 587, 586), (160, 584, 585), (141, 140, 169, 170), (117, 118, 146, 145), (592, 103, 593), (104, 607, 591), (140, 139, 168, 169), (594, 595, 589, 588), (159, 586, 587), (139, 138, 167, 168), (129, 128, 156, 157), (103, 601, 593), (589, 129, 157), (138, 137, 166, 167), (101, 600, 100), (128, 127, 155, 156), (440, 87, 88, 445), (137, 136, 165, 166), (596, 101, 128), (127, 126, 154, 155), (136, 135, 164, 165), (126, 125, 153, 154), (91, 116, 144, 118), (95, 94, 121, 122), (74, 625, 73), (602, 604, 590, 611), (116, 115, 143, 144), (94, 93, 120, 121), (377, 72, 73, 381), (602, 78, 604), (105, 599, 602), (115, 114, 142, 143), (422, 83, 84, 425), (93, 92, 119, 120), (374, 71, 72, 377), (607, 610, 592, 591), (590, 132, 611), (114, 113, 141, 142), (92, 90, 117, 119), (607, 77, 610), (113, 112, 140, 141), (90, 91, 118, 117), (601, 603, 594, 593), (131, 591, 592), (112, 111, 139, 140), (600, 74, 100), (601, 76, 603), (601, 103, 610), (111, 110, 138, 139), (445, 88, 89, 450), (606, 609, 596, 595), (130, 593, 594), (110, 109, 137, 138), (101, 100, 127, 128), (109, 108, 136, 137), (100, 99, 126, 127), (81, 612, 80), (108, 107, 135, 136), (462, 416, 418), (99, 98, 125, 126), (360, 68, 69, 365), (107, 605, 106), (107, 106, 134, 135), (425, 84, 85, 430), (98, 97, 124, 125), (355, 67, 68, 360), (594, 102, 595), (102, 606, 595), (97, 96, 123, 124), (597, 608, 599, 598), (96, 95, 122, 123), (87, 86, 113, 114), (613, 411, 614), (623, 624, 600, 609), (66, 65, 90, 92), (82, 81, 108, 109), (619, 620, 601, 610), (70, 69, 95, 96), (350, 345, 65, 66), (86, 85, 112, 113), (106, 605, 608), (615, 616, 602, 599), (74, 73, 99, 100), (64, 89, 116, 91), (65, 64, 91, 90), (81, 80, 107, 108), (619, 396, 620), (69, 68, 94, 95), (85, 84, 111, 112), (133, 597, 598), (615, 406, 616), (73, 72, 98, 99), (89, 88, 115, 116), (606, 75, 609), (621, 622, 606, 603), (106, 608, 597), (68, 67, 93, 94), (84, 83, 110, 111), (617, 618, 607, 604), (72, 71, 97, 98), (88, 87, 114, 115), (613, 614, 608, 605), (621, 391, 622), (67, 66, 92, 93), (83, 82, 109, 110), (617, 401, 618), (71, 70, 96, 97), (623, 386, 624), (75, 623, 609), (76, 621, 603), (79, 615, 599), (526, 373, 364), (603, 102, 594), (522, 379, 377), (599, 105, 598), (591, 131, 585), (420, 458, 461), (417, 464, 465), (586, 159, 579), (423, 455, 457), (470, 613, 612, 466), (578, 189, 573), (411, 613, 470), (412, 472, 473), (572, 219, 566), (414, 465, 469), (478, 615, 614, 474), (567, 247, 552), (406, 615, 478), (407, 480, 481), (555, 273, 546), (409, 473, 477), (486, 617, 616, 482), (559, 276, 540), (401, 617, 486), (402, 488, 489), (545, 300, 535), (404, 481, 485), (494, 619, 618, 490), (551, 303, 529), (396, 619, 494), (397, 496, 497), (397, 492, 496), (399, 489, 493), (502, 621, 620, 498), (402, 484, 488), (391, 621, 502), (392, 504, 505), (407, 476, 480), (394, 497, 501), (510, 623, 622, 506), (412, 468, 472), (386, 623, 510), (387, 512, 513), (417, 460, 464), (389, 505, 509), (518, 625, 624, 514), (339, 344, 349, 354, 359, 364, 373, 380, 385, 390, 395, 400, 405, 410, 415, 421, 429, 434, 439, 444, 449), (381, 625, 518), (384, 513, 517), (525, 375, 376), (365, 69, 70, 369), (102, 603, 606), (104, 604, 607), (158, 588, 589), (430, 85, 86, 435), (416, 81, 82, 418)])
me_circle_016.polygons.foreach_set('use_smooth', [0, 0, 0, 0, 0, 0, 0, 0, 0, 0, 0, 0, 0, 0, 0, 0, 0, 0, 0, 0, 0, 0, 0, 0, 0, 0, 0, 0, 0, 0, 0, 0, 0, 0, 1, 1, 1, 1, 1, 1, 1, 1, 1, 1, 1, 1, 1, 1, 1, 1, 1, 1, 1, 1, 1, 1, 1, 1, 1, 1, 1, 1, 1, 1, 1, 1, 1, 1, 1, 1, 1, 1, 1, 1, 1, 1, 1, 1, 1, 1, 1, 1, 1, 1, 1, 1, 1, 1, 1, 1, 1, 1, 1, 1, 1, 1, 1, 1, 1, 1, 1, 1, 1, 1, 1, 1, 1, 1, 1, 1, 1, 1, 1, 1, 1, 1, 1, 1, 1, 1, 1, 1, 1, 1, 1, 1, 1, 1, 1, 1, 1, 1, 1, 1, 1, 1, 1, 1, 1, 1, 1, 1, 1, 1, 1, 1, 1, 1, 1, 1, 1, 1, 1, 1, 1, 1, 1, 1, 1, 1, 1, 1, 1, 1, 1, 1, 1, 1, 1, 1, 1, 1, 1, 1, 1, 1, 1, 1, 1, 1, 1, 1, 1, 1, 1, 1, 1, 1, 1, 1, 1, 1, 1, 1, 1, 1, 1, 1, 1, 1, 1, 1, 1, 1, 1, 1, 1, 1, 1, 1, 1, 1, 1, 1, 1, 1, 1, 1, 1, 1, 1, 1, 1, 1, 1, 1, 1, 1, 1, 1, 1, 1, 1, 1, 1, 1, 1, 1, 1, 1, 1, 1, 1, 1, 1, 1, 1, 1, 1, 1, 1, 1, 1, 1, 1, 1, 1, 1, 1, 1, 1, 1, 1, 1, 1, 1, 1, 1, 1, 1, 1, 1, 1, 1, 1, 1, 1, 1, 1, 1, 1, 1, 1, 1, 1, 1, 1, 1, 1, 1, 1, 1, 1, 1, 1, 1, 1, 1, 1, 1, 1, 1, 1, 1, 1, 1, 1, 1, 1, 1, 1, 1, 1, 1, 1, 1, 1, 1, 1, 1, 1, 1, 1, 1, 1, 1, 1, 1, 1, 1, 1, 1, 1, 1, 1, 1, 1, 1, 1, 1, 1, 1, 1, 1, 1, 1, 1, 1, 1, 1, 1, 1, 1, 1, 1, 1, 1, 1, 1, 1, 1, 1, 1, 1, 1, 1, 1, 1, 1, 1, 1, 1, 1, 1, 1, 1, 1, 1, 1, 1, 1, 1, 1, 1, 1, 1, 1, 1, 1, 1, 1, 1, 1, 1, 1, 1, 1, 1, 1, 1, 1, 1, 1, 1, 1, 1, 1, 1, 1, 1, 1, 1, 1, 1, 1, 1, 1, 1, 1, 1, 1, 1, 1, 1, 1, 1, 1, 1, 1, 1, 1, 1, 1, 1, 1, 1, 1, 1, 1, 1, 1, 1, 1, 1, 1, 1, 1, 1, 1, 1, 1, 1, 1, 1, 1, 1, 1, 1, 1, 1, 1, 1, 1, 1, 1, 1, 1, 1, 1, 1, 1, 1, 1, 1, 1, 1, 1, 1, 1, 1, 1, 1, 1, 1, 1, 1, 1, 1, 1, 1, 1, 1, 1, 1, 1, 1, 1, 1, 1, 1, 1, 1, 1, 1, 1, 1, 1, 1, 1, 1, 1, 1, 1, 1, 1, 1, 1, 1, 1, 1, 1, 1, 1, 1, 1, 1, 1, 1, 1, 1, 1, 1, 1, 1, 1, 1, 1, 1, 1, 1, 1, 1, 1, 1, 1, 1, 1, 1, 1, 1, 1, 1, 1, 1, 1, 1, 1, 1, 1, 1, 1, 1, 1, 1, 1, 1, 1, 1, 1, 1, 1, 1, 1, 1, 1, 1, 1, 1, 1, 1, 1, 1, 1, 1, 1, 1, 1, 1, 1, 1, 1, 1, 1, 1, 1, 1, 1, 1, 1, 1, 1, 1, 1, 1, 1, 1, 1, 1, 1, 1, 1, 1, 1, 1, 1, 1, 1, 1, 1, 1, 1, 1, 1, 1, 1, 1, 1, 1, 1, 1, 1, 1, 1, 1, 1, 1, 1, 1, 1, 1, 1, 1, 1, 1, 1, 1, 1, 1, 1, 1, 1, 1, 1, 1, 1, 1, 1, 1, 1, 1, 1, 1, 1, 1, 1, 1, 1, 1, 1, 1, 1, 1, 1, 1, 1, 1, 1, 1, 1, 1, 1, 1, 1, 1, 1, 1, 1, 1, 1, 1, 1, 1, 1, 1, 1, 1, 1, 1, 1, 1, 1, 1, 1, 1, 1, 1, 1, 1, 1, 1, 1, 1, 1, 1, 1, 1, 1, 1, 1, 1, 1, 1, 1, 1, 1, 1, 1, 1, 1, 1, 1, 1, 1, 1, 1, 1, 1, 1, 1, 1, 1, 1, 1, 1, 1, 1, 1, 1, 1, 1])
me_circle_016.polygons.foreach_set('material_index', [0, 0, 0, 0, 0, 0, 0, 0, 0, 0, 0, 0, 0, 0, 0, 0, 0, 0, 0, 0, 0, 0, 0, 0, 0, 0, 0, 0, 0, 0, 0, 0, 0, 0, 1, 1, 1, 1, 1, 1, 1, 1, 1, 1, 1, 1, 1, 1, 1, 1, 1, 1, 1, 1, 1, 1, 1, 1, 1, 1, 1, 1, 1, 1, 1, 1, 1, 1, 1, 1, 1, 1, 1, 1, 1, 1, 1, 1, 1, 1, 1, 1, 1, 1, 1, 1, 1, 1, 1, 1, 1, 1, 1, 1, 1, 1, 1, 1, 1, 1, 1, 1, 1, 1, 1, 1, 1, 1, 1, 1, 1, 1, 1, 1, 1, 1, 1, 1, 1, 1, 1, 1, 1, 1, 1, 1, 1, 1, 1, 1, 1, 1, 1, 1, 1, 1, 1, 1, 1, 1, 1, 1, 1, 1, 1, 1, 1, 1, 1, 1, 1, 1, 1, 1, 1, 1, 1, 1, 1, 1, 1, 1, 1, 1, 1, 1, 1, 1, 1, 1, 1, 1, 1, 1, 1, 1, 1, 1, 1, 1, 1, 1, 1, 1, 1, 1, 1, 1, 1, 1, 1, 1, 1, 1, 1, 1, 1, 1, 1, 1, 1, 1, 1, 1, 1, 1, 1, 1, 1, 1, 1, 1, 1, 1, 1, 1, 1, 1, 1, 1, 1, 1, 1, 1, 1, 1, 1, 1, 1, 1, 1, 1, 1, 1, 1, 1, 1, 1, 1, 1, 1, 1, 1, 1, 1, 1, 1, 1, 1, 1, 1, 1, 1, 1, 1, 1, 1, 1, 1, 1, 1, 1, 1, 1, 1, 1, 1, 1, 1, 1, 1, 1, 1, 1, 1, 1, 1, 1, 1, 1, 1, 1, 1, 1, 1, 1, 1, 1, 1, 1, 1, 1, 1, 1, 1, 1, 1, 1, 1, 1, 1, 1, 1, 1, 1, 1, 1, 1, 1, 1, 1, 1, 1, 1, 1, 1, 1, 1, 1, 1, 1, 1, 1, 1, 1, 1, 1, 1, 1, 1, 1, 1, 1, 1, 1, 1, 1, 1, 1, 1, 1, 1, 1, 1, 1, 1, 1, 1, 1, 1, 1, 1, 1, 1, 1, 1, 1, 1, 1, 1, 1, 1, 1, 1, 1, 1, 1, 1, 1, 1, 1, 1, 1, 1, 1, 1, 1, 1, 1, 1, 1, 1, 1, 1, 1, 1, 1, 1, 1, 1, 1, 1, 1, 1, 1, 1, 1, 1, 1, 1, 1, 1, 1, 1, 1, 1, 1, 1, 1, 1, 1, 1, 1, 1, 1, 1, 1, 1, 1, 1, 1, 1, 1, 1, 1, 1, 1, 1, 1, 1, 1, 1, 1, 1, 1, 1, 1, 1, 1, 1, 1, 1, 1, 1, 1, 1, 1, 1, 1, 1, 1, 1, 1, 1, 1, 1, 1, 1, 1, 1, 1, 1, 1, 1, 1, 1, 1, 1, 1, 1, 1, 1, 1, 1, 1, 1, 1, 1, 1, 1, 1, 1, 1, 1, 1, 1, 1, 1, 1, 1, 1, 1, 1, 1, 1, 1, 1, 1, 1, 1, 1, 1, 1, 1, 1, 1, 1, 1, 1, 1, 1, 1, 1, 1, 1, 1, 1, 1, 1, 1, 1, 1, 1, 1, 1, 1, 1, 1, 1, 1, 1, 1, 1, 1, 1, 1, 1, 1, 1, 1, 1, 1, 1, 1, 1, 1, 1, 1, 1, 1, 1, 1, 1, 1, 1, 1, 1, 1, 1, 1, 1, 1, 1, 1, 1, 1, 1, 1, 1, 1, 1, 1, 1, 1, 1, 1, 1, 1, 1, 1, 1, 1, 1, 1, 1, 1, 1, 1, 1, 1, 1, 1, 1, 1, 1, 1, 1, 1, 1, 1, 1, 1, 1, 1, 1, 1, 1, 1, 1, 1, 1, 1, 1, 1, 1, 1, 1, 1, 1, 1, 1, 1, 1, 1, 1, 1, 1, 1, 1, 1, 1, 1, 1, 1, 1, 1, 1, 1, 1, 1, 1, 1, 1, 1, 1, 1, 1, 1, 1, 1, 1, 1, 1, 1, 1, 1, 1, 1, 1, 1, 1, 1, 1, 1, 1, 1, 1, 1, 1, 1, 1, 1, 1, 1, 1, 1, 1, 1, 1, 1, 1, 1, 1, 1, 1, 1, 1, 1, 1, 1, 1, 1, 1, 1, 1, 1, 1, 1, 1, 1, 1, 1, 1, 1, 1, 1, 1, 1, 1, 1, 1, 1, 1, 1, 1, 1, 1, 1, 1, 1, 1, 1, 1, 1, 1, 1, 1, 1, 1, 1, 1, 1, 1, 1, 1, 1, 1, 1, 1, 1, 1, 1, 1, 1, 1, 1, 1, 1, 1, 1])
_uv = me_circle_016.uv_layers.new(name='UVMap')
_uv.uv.foreach_set('vector', [0.0, 0.0, 0.0, 0.0, 0.0, 0.0, 0.0, 0.0, 0.0, 0.0, 0.0, 0.0, 0.0, 0.0, 0.0, 0.0, 0.0, 0.0, 0.0, 0.0, 0.0, 0.0, 0.0, 0.0, 0.0, 0.0, 0.0, 0.0, 0.0, 0.0, 0.0, 0.0, 0.0, 0.0, 0.0, 0.0, 0.0, 0.0, 0.0, 0.0, 0.0, 0.0, 0.0, 0.0, 0.0, 0.0, 0.0, 0.0, 0.0, 0.0, 0.0, 0.0, 0.0, 0.0, 0.0, 0.0, 0.0, 0.0, 0.0, 0.0, 0.0, 0.0, 0.0, 0.0, 0.0, 0.0, 0.0, 0.0, 0.0, 0.0, 0.0, 0.0, 0.0, 0.0, 0.0, 0.0, 0.0, 0.0, 0.0, 0.0, 0.0, 0.0, 0.0, 0.0, 0.0, 0.0, 0.0, 0.0, 0.0, 0.0, 0.0, 0.0, 0.0, 0.0, 0.0, 0.0, 0.0, 0.0, 0.0, 0.0, 0.0, 0.0, 0.0, 0.0, 0.0, 0.0, 0.0, 0.0, 0.0, 0.0, 0.0, 0.0, 0.0, 0.0, 0.0, 0.0, 0.0, 0.0, 0.0, 0.0, 0.0, 0.0, 0.0, 0.0, 0.0, 0.0, 0.0, 0.0, 0.0, 0.0, 0.0, 0.0, 0.0, 0.0, 0.0, 0.0, 0.0, 0.0, 0.0, 0.0, 0.0, 0.0, 0.0, 0.0, 0.0, 0.0, 0.0, 0.0, 0.0, 0.0, 0.0, 0.0, 0.0, 0.0, 0.0, 0.0, 0.0, 0.0, 0.0, 0.0, 0.0, 0.0, 0.0, 0.0, 0.0, 0.0, 0.0, 0.0, 0.0, 0.0, 0.0, 0.0, 0.0, 0.0, 0.0, 0.0, 0.0, 0.0, 0.0, 0.0, 0.0, 0.0, 0.0, 0.0, 0.0, 0.0, 0.0, 0.0, 0.0, 0.0, 0.0, 0.0, 0.0, 0.0, 0.0, 0.0, 0.0, 0.0, 0.0, 0.0, 0.0, 0.0, 0.0, 0.0, 0.0, 0.0, 0.0, 0.0, 0.0, 0.0, 0.0, 0.0, 0.0, 0.0, 0.0, 0.0, 0.0, 0.0, 0.0, 0.0, 0.0, 0.0, 0.0, 0.0, 0.0, 0.0, 0.0, 0.0, 0.0, 0.0, 0.0, 0.0, 0.0, 0.0, 0.0, 0.0, 0.0, 0.0, 0.0, 0.0, 0.0, 0.0, 0.0, 0.0, 0.0, 0.0, 0.0, 0.0, 0.0, 0.0, 0.0, 0.0, 0.0, 0.0, 0.0, 0.0, 0.0, 0.0, 0.0, 0.0, 0.0, 0.0, 0.0, 0.0, 0.0, 0.0, 0.0, 0.0, 0.0, 0.0, 0.0, 0.0, 0.0, 0.0, 0.0, 0.0, 0.0, 0.0, 0.0, 0.0, 0.0, 0.0, 0.0, 0.0, 0.0, 0.0, 0.0, 0.0, 0.0, 0.0, 0.0, 0.0, 0.0, 0.0, 0.0, 0.0, 0.0, 0.0, 0.0, 0.0, 0.0, 0.0, 0.0, 0.0, 0.0, 0.0, 0.0, 0.0, 0.0, 0.0, 0.0, 0.0, 0.0, 0.0, 0.0, 0.0, 0.0, 0.0, 0.0, 0.0, 0.0, 0.0, 0.0, 0.0, 0.0, 0.0, 0.0, 0.0, 0.0, 0.0, 0.0, 0.0, 0.0, 0.0, 0.0, 0.0, 0.0, 0.0, 0.0, 0.0, 0.0, 0.0, 0.0, 0.0, 0.0, 0.0, 0.0, 0.0, 0.0, 0.0, 0.0, 0.0, 0.0, 0.0, 0.0, 0.0, 0.0, 0.0, 0.0, 0.0, 0.0, 0.0, 0.0, 0.0, 0.0, 0.0, 0.0, 0.0, 0.0, 0.0, 0.0, 0.0, 0.0, 0.0, 0.0, 0.0, 0.0, 0.0, 0.0, 0.0, 0.0, 0.0, 0.0, 0.0, 0.5145, 0.2953, 0.5284, 0.2718, 0.2344, 0.51, 0.3125, 1.0, 0.2969, 0.7661, 0.3281, 0.7661, 0.375, 1.0, 0.3594, 0.7661, 0.3906, 0.7661, 0.4375, 1.0, 0.4219, 0.7661, 0.4531, 0.7661, 0.5, 1.0, 0.4844, 0.7661, 0.5156, 0.7661, 0.4219, 1.0, 0.4375, 1.0, 0.4219, 1.0, 0.6094, 1.0, 0.625, 1.0, 0.6094, 1.0, 0.4531, 1.0, 0.4688, 1.0, 0.4531, 1.0, 0.6406, 1.0, 0.6562, 1.0, 0.6406, 1.0, 0.5469, 1.0, 0.5625, 1.0, 0.5469, 1.0, 0.5156, 1.0, 0.5312, 1.0, 0.5156, 1.0, 0.5469, 1.0, 0.5625, 1.0, 0.5469, 1.0, 0.5781, 1.0, 0.5938, 1.0, 0.5781, 1.0, 0.5469, 1.0, 0.5625, 1.0, 0.5469, 1.0, 0.4531, 1.0, 0.4688, 1.0, 0.4531, 1.0, 0.6406, 1.0, 0.6562, 1.0, 0.6406, 1.0, 0.4375, 1.0, 0.4531, 0.7661, 0.4531, 1.0, 0.6719, 1.0, 0.6562, 1.0, 0.6406, 1.0, 0.375, 1.0, 0.3906, 1.0, 0.3594, 1.0, 0.4688, 1.0, 0.4844, 1.0, 0.4844, 1.0, 0.5, 1.0, 0.4844, 1.0, 0.5156, 1.0, 0.375, 1.0, 0.3906, 1.0, 0.3906, 1.0, 0.3594, 1.0, 0.3906, 1.0, 0.1167, 0.05045, 0.05045, 0.1167, 0.9855, 0.2953, 0.9716, 0.2718, 0.963, 0.3146, 0.625, 1.0, 0.6406, 1.0, 0.6406, 1.0, 0.3594, 1.0, 0.375, 1.0, 0.3906, 1.0, 0.2968, 0.4854, 0.25, 0.49, 0.2032, 0.4854, 0.1582, 0.4717, 0.1167, 0.4496, 0.08029, 0.4197, 0.05045, 0.3833, 0.02827, 0.3418, 0.01461, 0.2968, 0.01, 0.25, 0.01461, 0.2032, 0.05045, 0.1167, 0.1167, 0.05045, 0.2032, 0.01461, 0.2968, 0.01461, 0.3833, 0.05045, 0.4496, 0.1167, 0.4854, 0.2032, 0.49, 0.25, 0.4854, 0.2968, 0.4717, 0.3418, 0.4496, 0.3833, 0.4197, 0.4197, 0.3833, 0.4496, 0.3418, 0.4717, 0.4844, 1.0, 0.5156, 1.0, 0.2968, 0.01461, 0.2032, 0.01461, 0.3125, 1.0, 0.3281, 1.0, 0.3125, 1.0, 0.3281, 1.0, 0.05045, 0.1167, 0.01461, 0.2032, 0.4496, 0.1167, 0.6719, 1.0, 0.4854, 0.2032, 0.9379, 0.193, 0.9336, 0.2135, 0.9454, 0.2308, 0.9454, 0.2308, 0.9574, 0.25, 0.9716, 0.2282, 0.9018, 0.1254, 0.9057, 0.146, 0.9232, 0.1574, 0.9232, 0.1574, 0.9416, 0.1706, 0.9463, 0.1451, 0.8426, 0.07681, 0.854, 0.09432, 0.8746, 0.0982, 0.8746, 0.0982, 0.8967, 0.1033, 0.8912, 0.0779, 0.7692, 0.05457, 0.7865, 0.06637, 0.807, 0.06208, 0.807, 0.06208, 0.8294, 0.05837, 0.8146, 0.03695, 0.693, 0.06208, 0.7135, 0.06637, 0.7308, 0.05457, 0.7308, 0.05457, 0.75, 0.04258, 0.7282, 0.02844, 0.6254, 0.0982, 0.646, 0.09432, 0.6574, 0.07681, 0.6574, 0.07681, 0.6706, 0.05837, 0.6451, 0.05365, 0.5768, 0.1574, 0.5943, 0.146, 0.5982, 0.1254, 0.5982, 0.1254, 0.6033, 0.1033, 0.5779, 0.1088, 0.5546, 0.2308, 0.5664, 0.2135, 0.5621, 0.193, 0.5621, 0.193, 0.5584, 0.1706, 0.537, 0.1854, 0.5621, 0.307, 0.5664, 0.2865, 0.5546, 0.2692, 0.5546, 0.2692, 0.5426, 0.25, 0.5284, 0.2718, 0.2503, 0.5199, 0.2656, 0.5261, 0.25, 0.5323, 1.0, 0.5323, 0.0002615, 0.5199, 0.03151, 0.5199, 0.03125, 0.5323, 0.9997, 0.5199, 0.7485, 0.4899, 0.03226, 0.5, 0.03099, 0.5199, 0.7515, 0.4899, 0.75, 0.4574, 0.7095, 0.4534, 0.03024, 0.5, 0.75, 0.4574, 0.75, 0.4372, 0.7135, 0.4336, 0.7095, 0.4534, 0.0002615, 0.5199, 1.0, 0.5323, 0.9688, 0.5323, 0.969, 0.5199, 0.6706, 0.4416, 0.7095, 0.4534, 0.7135, 0.4336, 0.6784, 0.423, 0.7047, 0.4855, 0.7095, 0.4534, 0.6706, 0.4416, 0.06149, 0.5, 0.03099, 0.5199, 0.7017, 0.4849, 0.06351, 0.5, 0.06224, 0.5199, 0.03125, 0.5323, 0.03151, 0.5199, 0.06276, 0.5199, 0.0625, 0.5323, 0.6348, 0.4225, 0.6706, 0.4416, 0.6784, 0.423, 0.646, 0.4057, 0.6596, 0.4722, 0.6706, 0.4416, 0.6348, 0.4225, 0.09274, 0.5, 0.06224, 0.5199, 0.6568, 0.471, 0.09476, 0.5, 0.09349, 0.5199, 0.0625, 0.5323, 0.06276, 0.5199, 0.09401, 0.5199, 0.09375, 0.5323, 0.2198, 0.5, 0.2344, 0.51, 0.2185, 0.5199, 0.6033, 0.3967, 0.6348, 0.4225, 0.646, 0.4057, 0.6176, 0.3824, 0.618, 0.4503, 0.6348, 0.4225, 0.6033, 0.3967, 0.124, 0.5, 0.6719, 0.7661, 0.6875, 1.0, 0.6719, 1.0, 0.09349, 0.5199, 0.6155, 0.4486, 0.126, 0.5, 0.1247, 0.5199, 0.09375, 0.5323, 0.09401, 0.5199, 0.1253, 0.5199, 0.125, 0.5323, 0.5664, 0.2865, 0.5621, 0.307, 0.5943, 0.354, 0.5775, 0.3652, 0.6033, 0.3967, 0.6176, 0.3824, 0.5943, 0.354, 0.5815, 0.4207, 0.6033, 0.3967, 0.5775, 0.3652, 0.1552, 0.5, 0.5, 1.0, 0.5156, 0.7661, 0.5156, 1.0, 0.1247, 0.5199, 0.5793, 0.4185, 0.1573, 0.5, 0.156, 0.5199, 0.125, 0.5323, 0.1253, 0.5199, 0.1565, 0.5199, 0.1562, 0.5323, 0.537, 0.3146, 0.2177, 0.5, 0.5278, 0.3404, 0.2812, 0.5323, 0.2969, 0.7661, 0.2812, 1.0, 0.5514, 0.3845, 0.5775, 0.3652, 0.5584, 0.3294, 0.1865, 0.5, 0.3125, 1.0, 0.3281, 0.7661, 0.3281, 1.0, 0.156, 0.5199, 0.5497, 0.382, 0.1885, 0.5, 0.1872, 0.5199, 0.1562, 0.5323, 0.1565, 0.5199, 0.1878, 0.5199, 0.1875, 0.5323, 0.2344, 0.51, 0.2497, 0.5199, 0.219, 0.5199, 0.5584, 0.3294, 0.537, 0.3146, 0.529, 0.3432, 0.5284, 0.2718, 0.537, 0.3146, 0.5621, 0.307, 0.5546, 0.2692, 0.5156, 1.0, 0.5312, 1.0, 0.5156, 1.0, 0.1872, 0.5199, 0.5278, 0.3404, 0.2198, 0.5, 0.2185, 0.5199, 0.1875, 0.5323, 0.1878, 0.5199, 0.219, 0.5199, 0.2188, 0.5323, 0.7656, 0.51, 0.781, 0.5199, 0.7503, 0.5199, 0.5546, 0.2308, 0.5546, 0.2692, 0.5664, 0.2865, 0.5664, 0.2135, 0.5284, 0.2282, 0.2802, 0.5, 0.2656, 0.51, 0.5584, 0.3294, 0.5621, 0.307, 0.537, 0.3146, 0.6094, 1.0, 0.625, 1.0, 0.6094, 1.0, 0.2656, 0.51, 0.2344, 0.51, 0.5284, 0.2718, 0.5284, 0.2282, 0.2188, 0.5323, 0.219, 0.5199, 0.2503, 0.5199, 0.25, 0.5323, 0.5775, 0.3652, 0.5943, 0.354, 0.5621, 0.307, 0.5584, 0.3294, 0.2503, 0.5199, 0.2656, 0.51, 0.2656, 0.5261, 0.5284, 0.2718, 0.5426, 0.25, 0.5284, 0.2282, 0.537, 0.1854, 0.5284, 0.2282, 0.5546, 0.2308, 0.5621, 0.193, 0.4219, 1.0, 0.4375, 1.0, 0.4219, 1.0, 0.5426, 0.25, 0.5546, 0.2692, 0.5546, 0.2308, 0.2969, 0.5261, 0.2656, 0.5261, 0.2656, 0.51, 0.2969, 0.51, 0.5768, 0.1574, 0.5621, 0.193, 0.5664, 0.2135, 0.5943, 0.146, 0.2969, 0.5261, 0.3128, 0.5199, 0.3281, 0.5261, 0.5426, 0.25, 0.5546, 0.2308, 0.5284, 0.2282, 0.4531, 1.0, 0.4688, 1.0, 0.4531, 1.0, 0.3281, 0.51, 0.2969, 0.51, 0.537, 0.1854, 0.5537, 0.1451, 0.7031, 0.7661, 0.7188, 0.5323, 0.7188, 1.0, 0.537, 0.1854, 0.5584, 0.1706, 0.5537, 0.1451, 0.3128, 0.5199, 0.3281, 0.51, 0.3281, 0.5261, 0.2969, 0.7661, 0.2812, 0.5323, 0.2969, 0.5261, 0.5779, 0.1088, 0.5537, 0.1451, 0.5768, 0.1574, 0.5982, 0.1254, 0.5781, 1.0, 0.5938, 1.0, 0.5781, 1.0, 0.5584, 0.1706, 0.5621, 0.193, 0.5768, 0.1574, 0.7344, 0.5261, 0.75, 0.5323, 0.7188, 0.5323, 0.3594, 0.5261, 0.3281, 0.5261, 0.3281, 0.51, 0.3594, 0.51, 0.2969, 0.51, 0.3122, 0.5199, 0.2969, 0.5261, 0.6254, 0.0982, 0.5982, 0.1254, 0.5943, 0.146, 0.646, 0.09432, 0.3594, 0.5261, 0.3753, 0.5199, 0.3906, 0.5261, 0.5584, 0.1706, 0.5768, 0.1574, 0.5537, 0.1451, 0.6094, 1.0, 0.625, 1.0, 0.6094, 1.0, 0.3906, 0.51, 0.3594, 0.51, 0.5779, 0.1088, 0.6088, 0.0779, 0.5537, 0.1451, 0.3427, 0.5, 0.3281, 0.51, 0.5779, 0.1088, 0.6033, 0.1033, 0.6088, 0.0779, 0.2656, 0.51, 0.2823, 0.5, 0.2969, 0.51, 0.3753, 0.5199, 0.3906, 0.51, 0.3906, 0.5261, 0.3594, 0.7661, 0.3438, 0.5323, 0.3594, 0.5261, 0.6451, 0.05365, 0.6088, 0.0779, 0.6254, 0.0982, 0.6574, 0.07681, 0.4219, 1.0, 0.4375, 1.0, 0.4219, 1.0, 0.6033, 0.1033, 0.5982, 0.1254, 0.6254, 0.0982, 0.625, 1.0, 0.6094, 1.0, 0.6406, 1.0, 0.4219, 0.5261, 0.3906, 0.5261, 0.3906, 0.51, 0.4219, 0.51, 0.3594, 0.51, 0.3747, 0.5199, 0.3594, 0.5261, 0.693, 0.06208, 0.6574, 0.07681, 0.646, 0.09432, 0.7135, 0.06637, 0.4219, 0.5261, 0.4378, 0.5199, 0.4531, 0.5261, 0.6033, 0.1033, 0.6254, 0.0982, 0.6088, 0.0779, 0.5156, 1.0, 0.5312, 1.0, 0.5156, 1.0, 0.4531, 0.51, 0.4219, 0.51, 0.6451, 0.05365, 0.6854, 0.03695, 0.6088, 0.0779, 0.4052, 0.5, 0.3906, 0.51, 0.6451, 0.05365, 0.6706, 0.05837, 0.6854, 0.03695, 0.3281, 0.51, 0.3448, 0.5, 0.3594, 0.51, 0.4378, 0.5199, 0.4531, 0.51, 0.4531, 0.5261, 0.4219, 0.7661, 0.4062, 0.5323, 0.4219, 0.5261, 0.7282, 0.02844, 0.6854, 0.03695, 0.693, 0.06208, 0.7308, 0.05457, 0.6719, 1.0, 0.6875, 1.0, 0.6719, 1.0, 0.6706, 0.05837, 0.6574, 0.07681, 0.693, 0.06208, 0.3594, 0.7661, 0.375, 1.0, 0.3594, 1.0, 0.4844, 0.5261, 0.4531, 0.5261, 0.4531, 0.51, 0.4844, 0.51, 0.4219, 0.51, 0.4372, 0.5199, 0.4219, 0.5261, 0.7692, 0.05457, 0.7308, 0.05457, 0.7135, 0.06637, 0.7865, 0.06637, 0.4844, 0.5261, 0.5003, 0.5199, 0.5156, 0.5261, 0.6706, 0.05837, 0.693, 0.06208, 0.6854, 0.03695, 0.4844, 1.0, 0.5, 1.0, 0.4844, 1.0, 0.5156, 0.51, 0.4844, 0.51, 0.7282, 0.02844, 0.7718, 0.02844, 0.6854, 0.03695, 0.4677, 0.5, 0.4531, 0.51, 0.7282, 0.02844, 0.75, 0.04258, 0.7718, 0.02844, 0.3906, 0.51, 0.4073, 0.5, 0.4219, 0.51, 0.5003, 0.5199, 0.5156, 0.51, 0.5156, 0.5261, 0.4844, 0.7661, 0.4688, 0.5323, 0.4844, 0.5261, 0.8146, 0.03695, 0.7718, 0.02844, 0.7692, 0.05457, 0.807, 0.06208, 0.5469, 1.0, 0.5625, 1.0, 0.5781, 1.0, 0.75, 0.04258, 0.7308, 0.05457, 0.7692, 0.05457, 0.4219, 0.7661, 0.4375, 1.0, 0.4219, 1.0, 0.5469, 0.5261, 0.5156, 0.5261, 0.5156, 0.51, 0.5469, 0.51, 0.4844, 0.51, 0.4997, 0.5199, 0.4844, 0.5261, 0.8426, 0.07681, 0.807, 0.06208, 0.7865, 0.06637, 0.854, 0.09432, 0.5469, 0.5261, 0.5628, 0.5199, 0.5781, 0.5261, 0.75, 0.04258, 0.7692, 0.05457, 0.7718, 0.02844, 0.5312, 0.5323, 0.5156, 0.5261, 0.5469, 0.5261, 0.5781, 0.51, 0.5469, 0.51, 0.8146, 0.03695, 0.8549, 0.05365, 0.7718, 0.02844, 0.5302, 0.5, 0.5156, 0.51, 0.8146, 0.03695, 0.8294, 0.05837, 0.8549, 0.05365, 0.4531, 0.51, 0.4698, 0.5, 0.4844, 0.51, 0.5628, 0.5199, 0.5781, 0.51, 0.5781, 0.5261, 0.5469, 0.7661, 0.5312, 0.5323, 0.5469, 0.5261, 0.8912, 0.0779, 0.8549, 0.05365, 0.8426, 0.07681, 0.8746, 0.0982, 0.4688, 0.5323, 0.4531, 0.5261, 0.4844, 0.5261, 0.8294, 0.05837, 0.807, 0.06208, 0.8426, 0.07681, 0.4844, 0.7661, 0.5, 1.0, 0.4844, 1.0, 0.6094, 0.5261, 0.5781, 0.5261, 0.5781, 0.51, 0.6094, 0.51, 0.5469, 0.51, 0.5622, 0.5199, 0.5469, 0.5261, 0.9018, 0.1254, 0.8746, 0.0982, 0.854, 0.09432, 0.9057, 0.146, 0.6094, 0.5261, 0.6253, 0.5199, 0.6406, 0.5261, 0.8294, 0.05837, 0.8426, 0.07681, 0.8549, 0.05365, 0.4062, 0.5323, 0.3906, 0.5261, 0.4219, 0.5261, 0.6406, 0.51, 0.6094, 0.51, 0.8912, 0.0779, 0.9221, 0.1088, 0.8549, 0.05365, 0.5927, 0.5, 0.5781, 0.51, 0.8912, 0.0779, 0.8967, 0.1033, 0.9221, 0.1088, 0.5156, 0.51, 0.5323, 0.5, 0.5469, 0.51, 0.6253, 0.5199, 0.6406, 0.51, 0.6406, 0.5261, 0.6094, 0.7661, 0.5938, 0.5323, 0.6094, 0.5261, 0.9463, 0.1451, 0.9221, 0.1088, 0.9018, 0.1254, 0.9232, 0.1574, 0.3438, 0.5323, 0.3281, 0.5261, 0.3594, 0.5261, 0.8967, 0.1033, 0.8746, 0.0982, 0.9018, 0.1254, 0.5469, 0.7661, 0.5625, 1.0, 0.5469, 1.0, 0.6719, 0.5261, 0.6406, 0.5261, 0.6406, 0.51, 0.6719, 0.51, 0.6094, 0.51, 0.6247, 0.5199, 0.6094, 0.5261, 0.9379, 0.193, 0.9232, 0.1574, 0.9057, 0.146, 0.9336, 0.2135, 0.6719, 0.5261, 0.6878, 0.5199, 0.7031, 0.5261, 0.8967, 0.1033, 0.9018, 0.1254, 0.9221, 0.1088, 0.2812, 0.5323, 0.2656, 0.5261, 0.2969, 0.5261, 0.7031, 0.51, 0.6719, 0.51, 0.9463, 0.1451, 0.963, 0.1854, 0.9221, 0.1088, 0.6552, 0.5, 0.6406, 0.51, 0.9463, 0.1451, 0.9416, 0.1706, 0.963, 0.1854, 0.5781, 0.51, 0.5948, 0.5, 0.6094, 0.51, 0.6878, 0.5199, 0.7031, 0.51, 0.7031, 0.5261, 0.6719, 0.7661, 0.6562, 0.5323, 0.6719, 0.5261, 0.9716, 0.2282, 0.963, 0.1854, 0.9379, 0.193, 0.9454, 0.2308, 0.9416, 0.1706, 0.9232, 0.1574, 0.9379, 0.193, 0.6094, 0.7661, 0.625, 1.0, 0.6094, 1.0, 0.7344, 0.5261, 0.7031, 0.5261, 0.7031, 0.51, 0.7344, 0.51, 0.6719, 0.51, 0.6872, 0.5199, 0.6719, 0.5261, 0.9454, 0.2692, 0.9454, 0.2308, 0.9336, 0.2135, 0.9336, 0.2865, 0.9716, 0.2718, 0.7802, 0.5, 0.7656, 0.51, 0.9416, 0.1706, 0.9379, 0.193, 0.963, 0.1854, 0.7656, 0.51, 0.7344, 0.51, 0.9716, 0.2282, 0.9716, 0.2718, 0.963, 0.1854, 0.7177, 0.5, 0.7031, 0.51, 0.963, 0.3146, 0.8115, 0.5, 0.9849, 0.2983, 0.6406, 0.51, 0.6573, 0.5, 0.6719, 0.51, 0.9574, 0.25, 0.9454, 0.2308, 0.9454, 0.2692, 0.9716, 0.2282, 0.9574, 0.25, 0.9716, 0.2718, 0.963, 0.3146, 0.9716, 0.2718, 0.9454, 0.2692, 0.9379, 0.307, 0.8125, 0.5323, 0.8125, 1.0, 0.7812, 1.0, 0.7812, 0.5323, 0.75, 0.5323, 0.7503, 0.5199, 0.7815, 0.5199, 0.7812, 0.5323, 0.7344, 0.51, 0.7497, 0.5199, 0.7344, 0.5261, 0.963, 0.3146, 0.9416, 0.3294, 0.9722, 0.3404, 0.9379, 0.307, 0.9416, 0.3294, 0.963, 0.3146, 0.781, 0.5199, 0.9849, 0.2983, 0.8135, 0.5, 0.8122, 0.5199, 0.7812, 0.5323, 0.7815, 0.5199, 0.8128, 0.5199, 0.8125, 0.5323, 0.7031, 0.51, 0.7198, 0.5, 0.7344, 0.51, 0.9379, 0.307, 0.9057, 0.354, 0.9225, 0.3652, 0.9416, 0.3294, 0.9454, 0.2692, 0.9336, 0.2865, 0.9379, 0.307, 0.9722, 0.3404, 0.9416, 0.3294, 0.9225, 0.3652, 0.8427, 0.5, 0.8122, 0.5199, 0.971, 0.3432, 0.8448, 0.5, 0.8435, 0.5199, 0.8125, 0.5323, 0.8128, 0.5199, 0.844, 0.5199, 0.8438, 0.5323, 0.7497, 0.5199, 0.7344, 0.51, 0.7656, 0.51, 0.8967, 0.3967, 0.9225, 0.3652, 0.9057, 0.354, 0.8824, 0.3824, 0.9503, 0.382, 0.9225, 0.3652, 0.8967, 0.3967, 0.874, 0.5, 0.8435, 0.5199, 0.9486, 0.3845, 0.876, 0.5, 0.8747, 0.5199, 0.8438, 0.5323, 0.844, 0.5199, 0.8753, 0.5199, 0.875, 0.5323, 0.9849, 0.2017, 0.963, 0.1854, 0.9716, 0.2282, 0.8652, 0.4225, 0.8967, 0.3967, 0.8824, 0.3824, 0.854, 0.4057, 0.9207, 0.4185, 0.8967, 0.3967, 0.8652, 0.4225, 0.9052, 0.5, 0.8747, 0.5199, 0.9185, 0.4207, 0.9073, 0.5, 0.906, 0.5199, 0.875, 0.5323, 0.8753, 0.5199, 0.9065, 0.5199, 0.9062, 0.5323, 0.8294, 0.4416, 0.8652, 0.4225, 0.854, 0.4057, 0.8216, 0.423, 0.8845, 0.4486, 0.8652, 0.4225, 0.8294, 0.4416, 0.9365, 0.5, 0.906, 0.5199, 0.882, 0.4503, 0.9385, 0.5, 0.9372, 0.5199, 0.9062, 0.5323, 0.9065, 0.5199, 0.9378, 0.5199, 0.9375, 0.5323, 0.7905, 0.4534, 0.8294, 0.4416, 0.8216, 0.423, 0.7865, 0.4336, 0.8432, 0.471, 0.8294, 0.4416, 0.7905, 0.4534, 0.9677, 0.5, 0.9372, 0.5199, 0.8404, 0.4722, 0.9698, 0.5, 0.9685, 0.5199, 0.9375, 0.5323, 0.9378, 0.5199, 0.969, 0.5199, 0.9688, 0.5323, 0.7905, 0.4534, 0.7865, 0.4336, 0.75, 0.4372, 0.75, 0.4574, 0.999, 0.5, 0.7983, 0.4849, 0.7905, 0.4534, 0.75, 0.4574, 0.9997, 0.5199, 0.9685, 0.5199, 0.7953, 0.4855, 0.001006, 0.5, 0.9574, 0.25, 0.9454, 0.2692, 0.9716, 0.2718, 0.3281, 1.0, 0.2812, 1.0, 0.2812, 1.0, 0.3125, 1.0, 0.6719, 1.0, 0.6875, 1.0, 0.6875, 1.0, 0.6094, 1.0, 0.625, 1.0, 0.6406, 1.0, 0.75, 1.0, 0.49, 0.25, 0.7188, 1.0, 0.7188, 1.0, 0.6875, 1.0, 0.6719, 0.7661, 0.7031, 0.7661, 0.6406, 1.0, 0.625, 1.0, 0.6562, 1.0, 0.7812, 1.0, 0.4854, 0.2968, 0.75, 1.0, 0.75, 1.0, 0.5938, 0.5323, 0.5781, 0.5261, 0.6094, 0.5261, 0.3281, 1.0, 0.3594, 1.0, 0.3594, 1.0, 0.3281, 1.0, 0.4844, 1.0, 0.5, 1.0, 0.5156, 1.0, 0.8125, 1.0, 0.4717, 0.3418, 0.7812, 1.0, 0.7812, 1.0, 0.7188, 0.5323, 0.7031, 0.5261, 0.7344, 0.5261, 0.3281, 1.0, 0.3438, 1.0, 0.3594, 1.0, 0.8438, 1.0, 0.4496, 0.3833, 0.8125, 1.0, 0.8125, 1.0, 0.3125, 1.0, 0.3281, 1.0, 0.3281, 1.0, 0.3906, 1.0, 0.4219, 1.0, 0.4219, 1.0, 0.3906, 1.0, 0.3438, 1.0, 0.3281, 1.0, 0.3594, 1.0, 0.03125, 1.0, 0.2032, 0.4854, 1.0, 1.0, 0.0, 1.0, 0.875, 1.0, 0.4197, 0.4197, 0.8438, 1.0, 0.8438, 1.0, 0.625, 1.0, 0.6094, 0.7661, 0.6406, 0.7661, 0.3906, 1.0, 0.4062, 1.0, 0.4219, 1.0, 0.3438, 1.0, 0.3594, 1.0, 0.3594, 1.0, 0.0625, 1.0, 0.1582, 0.4717, 0.03125, 1.0, 0.03125, 1.0, 0.9062, 1.0, 0.3833, 0.4496, 0.875, 1.0, 0.875, 1.0, 0.375, 1.0, 0.3906, 1.0, 0.3906, 1.0, 0.4531, 1.0, 0.4844, 1.0, 0.4844, 1.0, 0.4531, 1.0, 0.4062, 1.0, 0.3906, 1.0, 0.4219, 1.0, 0.09375, 1.0, 0.1167, 0.4496, 0.0625, 1.0, 0.0625, 1.0, 0.9375, 1.0, 0.3418, 0.4717, 0.9062, 1.0, 0.9062, 1.0, 0.9486, 0.1155, 0.9221, 0.1088, 0.9463, 0.1451, 0.4531, 1.0, 0.4688, 1.0, 0.4844, 1.0, 0.4062, 1.0, 0.4219, 1.0, 0.4219, 1.0, 0.125, 1.0, 0.08029, 0.4197, 0.09375, 1.0, 0.09375, 1.0, 0.9688, 1.0, 0.2968, 0.4854, 0.9375, 1.0, 0.9375, 1.0, 0.4375, 1.0, 0.4531, 1.0, 0.4531, 1.0, 0.5156, 1.0, 0.5469, 1.0, 0.5469, 1.0, 0.5156, 1.0, 0.4688, 1.0, 0.4531, 1.0, 0.4844, 1.0, 0.1562, 1.0, 0.05045, 0.3833, 0.125, 1.0, 0.125, 1.0, 0.0, 1.0, 0.25, 0.49, 0.9688, 1.0, 0.9688, 1.0, 0.6719, 1.0, 0.6562, 1.0, 0.6875, 1.0, 0.6562, 0.5323, 0.6406, 0.5261, 0.6719, 0.5261, 0.5156, 1.0, 0.5312, 1.0, 0.5469, 1.0, 0.4688, 1.0, 0.4844, 1.0, 0.4844, 1.0, 0.1875, 1.0, 0.02827, 0.3418, 0.1562, 1.0, 0.1562, 1.0, 0.5, 1.0, 0.5156, 1.0, 0.5156, 1.0, 0.5781, 1.0, 0.6094, 1.0, 0.6094, 1.0, 0.5781, 1.0, 0.5312, 1.0, 0.5156, 1.0, 0.5469, 1.0, 0.2188, 1.0, 0.01461, 0.2968, 0.1875, 1.0, 0.1875, 1.0, 0.5625, 1.0, 0.5469, 0.7661, 0.5781, 0.7661, 0.5781, 1.0, 0.5938, 1.0, 0.6094, 1.0, 0.5312, 1.0, 0.5469, 1.0, 0.5469, 1.0, 0.25, 1.0, 0.01, 0.25, 0.2188, 1.0, 0.2188, 1.0, 0.375, 1.0, 0.3906, 1.0, 0.375, 1.0, 0.5625, 1.0, 0.5781, 1.0, 0.5781, 1.0, 0.6406, 1.0, 0.6719, 1.0, 0.6719, 1.0, 0.6406, 1.0, 0.5938, 1.0, 0.5781, 1.0, 0.6094, 1.0, 0.2812, 1.0, 0.01461, 0.2032, 0.25, 1.0, 0.25, 1.0, 0.3594, 1.0, 0.3906, 1.0, 0.3906, 1.0, 0.3594, 1.0, 0.6562, 1.0, 0.6406, 1.0, 0.6719, 1.0, 0.8125, 1.0, 0.8438, 1.0, 0.8438, 1.0, 0.8125, 1.0, 0.3594, 1.0, 0.375, 1.0, 0.3906, 1.0, 0.5938, 1.0, 0.6094, 1.0, 0.6094, 1.0, 0.0, 1.0, 0.03125, 1.0, 0.03125, 1.0, 1.0, 1.0, 0.8438, 1.0, 0.875, 1.0, 0.875, 1.0, 0.8438, 1.0, 0.4219, 1.0, 0.4531, 1.0, 0.4531, 1.0, 0.4219, 1.0, 0.3906, 1.0, 0.375, 1.0, 0.3594, 1.0, 0.03125, 1.0, 0.0625, 1.0, 0.0625, 1.0, 0.03125, 1.0, 0.875, 1.0, 0.9062, 1.0, 0.9062, 1.0, 0.875, 1.0, 0.4219, 1.0, 0.4375, 1.0, 0.4531, 1.0, 0.0625, 1.0, 0.09375, 1.0, 0.09375, 1.0, 0.0625, 1.0, 0.9062, 1.0, 0.9375, 1.0, 0.9375, 1.0, 0.9062, 1.0, 0.4844, 1.0, 0.5156, 1.0, 0.5156, 1.0, 0.4844, 1.0, 0.4375, 1.0, 0.4219, 1.0, 0.4531, 1.0, 0.09375, 1.0, 0.125, 1.0, 0.125, 1.0, 0.09375, 1.0, 0.9375, 1.0, 0.9688, 1.0, 0.9688, 1.0, 0.9375, 1.0, 0.4844, 1.0, 0.5, 1.0, 0.5156, 1.0, 0.4375, 1.0, 0.4531, 1.0, 0.4531, 1.0, 0.125, 1.0, 0.1562, 1.0, 0.1562, 1.0, 0.125, 1.0, 0.9688, 1.0, 0.0, 1.0, 1.0, 1.0, 0.9688, 1.0, 0.5469, 1.0, 0.5781, 1.0, 0.5781, 1.0, 0.5469, 1.0, 0.5, 1.0, 0.4844, 1.0, 0.5156, 1.0, 0.1562, 1.0, 0.1875, 1.0, 0.1875, 1.0, 0.1562, 1.0, 0.5469, 1.0, 0.5625, 1.0, 0.5781, 1.0, 0.5, 1.0, 0.5156, 1.0, 0.5156, 1.0, 0.1875, 1.0, 0.2188, 1.0, 0.2188, 1.0, 0.1875, 1.0, 0.6094, 1.0, 0.6406, 1.0, 0.6406, 1.0, 0.6094, 1.0, 0.5625, 1.0, 0.5469, 1.0, 0.5781, 1.0, 0.2188, 1.0, 0.25, 1.0, 0.25, 1.0, 0.2188, 1.0, 0.25, 1.0, 0.2812, 1.0, 0.2812, 1.0, 0.25, 1.0, 0.6406, 1.0, 0.6562, 1.0, 0.6562, 1.0, 0.6875, 1.0, 0.7188, 1.0, 0.7188, 1.0, 0.6875, 1.0, 0.2812, 1.0, 0.3125, 1.0, 0.3125, 1.0, 0.2812, 1.0, 0.4062, 1.0, 0.4219, 1.0, 0.4062, 1.0, 0.3438, 1.0, 0.3594, 1.0, 0.3438, 1.0, 0.7188, 1.0, 0.75, 1.0, 0.75, 1.0, 0.7188, 1.0, 0.75, 1.0, 0.7812, 1.0, 0.7812, 1.0, 0.75, 1.0, 0.3281, 1.0, 0.3125, 1.0, 0.3438, 1.0, 0.6406, 1.0, 0.6562, 1.0, 0.6719, 1.0, 0.882, 0.04973, 0.8549, 0.05365, 0.8912, 0.0779, 0.6875, 1.0, 0.7188, 1.0, 0.4854, 0.2032, 0.6719, 1.0, 0.4531, 1.0, 0.4844, 1.0, 0.4844, 1.0, 0.4531, 1.0, 0.4062, 1.0, 0.3906, 1.0, 0.4219, 1.0, 0.0625, 1.0, 0.09375, 1.0, 0.09375, 1.0, 0.0625, 1.0, 0.875, 1.0, 0.9062, 1.0, 0.9062, 1.0, 0.875, 1.0, 0.6094, 1.0, 0.6406, 1.0, 0.4496, 0.1167, 0.3833, 0.05045, 0.9062, 1.0, 0.9375, 1.0, 0.9375, 1.0, 0.9062, 1.0, 0.4531, 1.0, 0.4688, 1.0, 0.4844, 1.0, 0.4062, 1.0, 0.4219, 1.0, 0.4219, 1.0, 0.4219, 1.0, 0.4531, 1.0, 0.2032, 0.01461, 0.1167, 0.05045, 0.09375, 1.0, 0.125, 1.0, 0.125, 1.0, 0.09375, 1.0, 0.3438, 1.0, 0.3594, 1.0, 0.375, 1.0, 0.9855, 0.2047, 0.9716, 0.2282, 0.7344, 0.51, 0.9375, 1.0, 0.9688, 1.0, 0.9688, 1.0, 0.9375, 1.0, 0.5156, 1.0, 0.5469, 1.0, 0.5469, 1.0, 0.5156, 1.0, 0.4844, 1.0, 0.4688, 1.0, 0.4531, 1.0, 0.125, 1.0, 0.1562, 1.0, 0.1562, 1.0, 0.125, 1.0, 0.9688, 1.0, 0.0, 1.0, 1.0, 1.0, 0.9688, 1.0, 0.5156, 1.0, 0.5312, 1.0, 0.5469, 1.0, 0.1562, 1.0, 0.1875, 1.0, 0.1875, 1.0, 0.1562, 1.0, 0.5781, 1.0, 0.6094, 1.0, 0.6094, 1.0, 0.5781, 1.0, 0.5312, 1.0, 0.5156, 1.0, 0.5469, 1.0, 0.1875, 1.0, 0.2188, 1.0, 0.2188, 1.0, 0.1875, 1.0, 0.2188, 1.0, 0.25, 1.0, 0.25, 1.0, 0.2188, 1.0, 0.6094, 1.0, 0.625, 1.0, 0.625, 1.0, 0.6562, 1.0, 0.6875, 1.0, 0.6875, 1.0, 0.6562, 1.0, 0.25, 1.0, 0.2812, 1.0, 0.2812, 1.0, 0.25, 1.0, 0.6875, 1.0, 0.7188, 1.0, 0.7188, 1.0, 0.6875, 1.0, 0.2812, 1.0, 0.3125, 1.0, 0.3125, 1.0, 0.2812, 1.0, 0.7188, 1.0, 0.75, 1.0, 0.75, 1.0, 0.7188, 1.0, 0.3125, 1.0, 0.3438, 1.0, 0.3438, 1.0, 0.3125, 1.0, 0.75, 1.0, 0.7812, 1.0, 0.7812, 1.0, 0.75, 1.0, 0.7812, 1.0, 0.8125, 1.0, 0.8125, 1.0, 0.7812, 1.0, 0.7812, 1.0, 0.8125, 1.0, 0.8125, 1.0, 0.7812, 1.0, 0.3594, 1.0, 0.3438, 1.0, 0.375, 1.0, 0.6094, 1.0, 0.625, 1.0, 0.6406, 1.0, 0.8125, 1.0, 0.8438, 1.0, 0.8438, 1.0, 0.8125, 1.0, 0.3906, 1.0, 0.4219, 1.0, 0.4219, 1.0, 0.3906, 1.0, 0.625, 1.0, 0.6094, 1.0, 0.6406, 1.0, 0.0, 1.0, 0.03125, 1.0, 0.03125, 1.0, 1.0, 1.0, 0.8438, 1.0, 0.875, 1.0, 0.875, 1.0, 0.8438, 1.0, 0.3906, 1.0, 0.4062, 1.0, 0.4219, 1.0, 0.5625, 1.0, 0.5781, 1.0, 0.5781, 1.0, 0.03125, 1.0, 0.0625, 1.0, 0.0625, 1.0, 0.03125, 1.0, 0.5469, 1.0, 0.5469, 1.0, 0.5781, 1.0, 0.5781, 1.0, 0.1562, 1.0, 0.1875, 1.0, 0.1875, 1.0, 0.1562, 1.0, 0.1875, 1.0, 0.2188, 1.0, 0.2188, 1.0, 0.1875, 1.0, 0.5781, 1.0, 0.5938, 1.0, 0.5938, 1.0, 0.625, 1.0, 0.6562, 1.0, 0.6562, 1.0, 0.625, 1.0, 0.2188, 1.0, 0.25, 1.0, 0.25, 1.0, 0.2188, 1.0, 0.5469, 1.0, 0.5781, 1.0, 0.3833, 0.05045, 0.2968, 0.01461, 0.6562, 1.0, 0.6875, 1.0, 0.6875, 1.0, 0.6562, 1.0, 0.25, 1.0, 0.2812, 1.0, 0.2812, 1.0, 0.25, 1.0, 0.6875, 1.0, 0.7188, 1.0, 0.7188, 1.0, 0.6875, 1.0, 0.2812, 1.0, 0.3125, 1.0, 0.3125, 1.0, 0.2812, 1.0, 0.7188, 1.0, 0.75, 1.0, 0.75, 1.0, 0.7188, 1.0, 0.3125, 1.0, 0.3438, 1.0, 0.3438, 1.0, 0.3125, 1.0, 0.75, 1.0, 0.7812, 1.0, 0.7812, 1.0, 0.75, 1.0, 0.3438, 1.0, 0.375, 1.0, 0.375, 1.0, 0.3438, 1.0, 0.7812, 1.0, 0.8125, 1.0, 0.8125, 1.0, 0.7812, 1.0, 0.4062, 1.0, 0.4219, 1.0, 0.4062, 1.0, 0.8125, 1.0, 0.8438, 1.0, 0.8438, 1.0, 0.8125, 1.0, 0.3906, 1.0, 0.375, 1.0, 0.4062, 1.0, 0.5781, 1.0, 0.5938, 1.0, 0.6094, 1.0, 0.0, 1.0, 0.03125, 1.0, 0.03125, 1.0, 1.0, 1.0, 0.8438, 1.0, 0.875, 1.0, 0.875, 1.0, 0.8438, 1.0, 0.4219, 1.0, 0.4531, 1.0, 0.4531, 1.0, 0.4219, 1.0, 0.5938, 1.0, 0.5781, 1.0, 0.6094, 1.0, 0.03125, 1.0, 0.0625, 1.0, 0.0625, 1.0, 0.03125, 1.0, 0.875, 1.0, 0.9062, 1.0, 0.9062, 1.0, 0.875, 1.0, 0.4219, 1.0, 0.4375, 1.0, 0.4531, 1.0, 0.5312, 1.0, 0.5469, 1.0, 0.5469, 1.0, 0.0625, 1.0, 0.09375, 1.0, 0.09375, 1.0, 0.0625, 1.0, 0.9062, 1.0, 0.9375, 1.0, 0.9375, 1.0, 0.9062, 1.0, 0.4844, 1.0, 0.5156, 1.0, 0.5156, 1.0, 0.4844, 1.0, 0.4375, 1.0, 0.4219, 1.0, 0.4531, 1.0, 0.09375, 1.0, 0.125, 1.0, 0.125, 1.0, 0.09375, 1.0, 0.9375, 1.0, 0.9688, 1.0, 0.9688, 1.0, 0.9375, 1.0, 0.4844, 1.0, 0.5, 1.0, 0.5156, 1.0, 0.4375, 1.0, 0.4531, 1.0, 0.4531, 1.0, 0.125, 1.0, 0.1562, 1.0, 0.1562, 1.0, 0.125, 1.0, 0.5625, 1.0, 0.5781, 1.0, 0.5938, 1.0, 0.5781, 1.0, 0.4688, 1.0, 0.4844, 1.0, 0.4844, 1.0, 0.1562, 1.0, 0.1875, 1.0, 0.1875, 1.0, 0.1562, 1.0, 0.5938, 1.0, 0.625, 1.0, 0.625, 1.0, 0.5938, 1.0, 0.1875, 1.0, 0.2188, 1.0, 0.2188, 1.0, 0.1875, 1.0, 0.5781, 1.0, 0.5938, 1.0, 0.5938, 1.0, 0.625, 1.0, 0.6562, 1.0, 0.6562, 1.0, 0.625, 1.0, 0.2188, 1.0, 0.25, 1.0, 0.25, 1.0, 0.2188, 1.0, 0.6562, 1.0, 0.6875, 1.0, 0.6875, 1.0, 0.6562, 1.0, 0.25, 1.0, 0.2812, 1.0, 0.2812, 1.0, 0.25, 1.0, 0.6875, 1.0, 0.7188, 1.0, 0.7188, 1.0, 0.6875, 1.0, 0.2812, 1.0, 0.3125, 1.0, 0.3125, 1.0, 0.2812, 1.0, 0.3438, 1.0, 0.3594, 1.0, 0.3438, 1.0, 0.7188, 1.0, 0.75, 1.0, 0.75, 1.0, 0.7188, 1.0, 0.0, 0.5323, 1.0, 1.0, 0.9688, 1.0, 0.9688, 0.5323, 0.3125, 1.0, 0.3438, 1.0, 0.3438, 1.0, 0.3125, 1.0, 0.0, 0.5323, 0.03125, 0.5323, 0.03125, 1.0, 1.0, 1.0, 0.75, 1.0, 0.7812, 1.0, 0.7812, 1.0, 0.75, 1.0, 0.375, 1.0, 0.3906, 1.0, 0.375, 1.0, 0.4219, 1.0, 0.4375, 1.0, 0.4531, 1.0, 0.3438, 1.0, 0.375, 1.0, 0.375, 1.0, 0.3438, 1.0, 0.7812, 1.0, 0.8125, 1.0, 0.8125, 1.0, 0.7812, 1.0, 0.375, 1.0, 0.4062, 1.0, 0.4062, 1.0, 0.375, 1.0, 0.375, 1.0, 0.3906, 1.0, 0.4062, 1.0, 0.8125, 1.0, 0.8438, 1.0, 0.8438, 1.0, 0.8125, 1.0, 0.4062, 1.0, 0.4219, 1.0, 0.4375, 1.0, 0.4219, 1.0, 0.0, 1.0, 0.03125, 1.0, 0.03125, 1.0, 1.0, 1.0, 0.8438, 1.0, 0.875, 1.0, 0.875, 1.0, 0.8438, 1.0, 0.5938, 1.0, 0.6094, 1.0, 0.625, 1.0, 0.5625, 1.0, 0.5781, 1.0, 0.5469, 1.0, 0.5, 1.0, 0.5156, 1.0, 0.5156, 1.0, 0.03125, 1.0, 0.0625, 1.0, 0.0625, 1.0, 0.03125, 1.0, 0.875, 1.0, 0.9062, 1.0, 0.9062, 1.0, 0.875, 1.0, 0.4531, 1.0, 0.4844, 1.0, 0.4844, 1.0, 0.4531, 1.0, 0.5781, 1.0, 0.5625, 1.0, 0.5469, 1.0, 0.0625, 1.0, 0.09375, 1.0, 0.09375, 1.0, 0.0625, 1.0, 0.9062, 1.0, 0.9375, 1.0, 0.9375, 1.0, 0.9062, 1.0, 0.4531, 1.0, 0.4688, 1.0, 0.4844, 1.0, 0.4062, 1.0, 0.4219, 1.0, 0.4219, 1.0, 0.09375, 1.0, 0.125, 1.0, 0.125, 1.0, 0.09375, 1.0, 0.9375, 1.0, 0.9688, 1.0, 0.9688, 1.0, 0.9375, 1.0, 0.5156, 1.0, 0.5469, 1.0, 0.5469, 1.0, 0.5156, 1.0, 0.4688, 1.0, 0.4531, 1.0, 0.4844, 1.0, 0.125, 1.0, 0.1562, 1.0, 0.1562, 1.0, 0.125, 1.0, 0.9688, 1.0, 0.0, 1.0, 1.0, 1.0, 0.9688, 1.0, 0.6562, 1.0, 0.6875, 1.0, 0.6875, 1.0, 0.6562, 1.0, 0.2188, 1.0, 0.25, 1.0, 0.25, 1.0, 0.2188, 1.0, 0.25, 1.0, 0.2812, 1.0, 0.2812, 1.0, 0.25, 1.0, 0.6875, 1.0, 0.7188, 1.0, 0.7188, 1.0, 0.6875, 1.0, 0.2812, 1.0, 0.3125, 1.0, 0.3125, 1.0, 0.2812, 1.0, 0.7188, 1.0, 0.75, 1.0, 0.75, 1.0, 0.7188, 1.0, 0.3125, 1.0, 0.3438, 1.0, 0.3438, 1.0, 0.3125, 1.0, 0.75, 1.0, 0.7812, 1.0, 0.7812, 1.0, 0.75, 1.0, 0.3438, 1.0, 0.375, 1.0, 0.375, 1.0, 0.3438, 1.0, 0.7812, 1.0, 0.8125, 1.0, 0.8125, 1.0, 0.7812, 1.0, 0.375, 1.0, 0.4062, 1.0, 0.4062, 1.0, 0.375, 1.0, 0.125, 0.5323, 0.125, 1.0, 0.09375, 1.0, 0.09375, 0.5323, 0.8125, 1.0, 0.8438, 1.0, 0.8438, 1.0, 0.8125, 1.0, 0.5156, 1.0, 0.5312, 1.0, 0.5469, 1.0, 0.5312, 1.0, 0.5469, 1.0, 0.5469, 1.0, 0.0, 1.0, 0.03125, 1.0, 0.03125, 1.0, 1.0, 1.0, 0.8438, 1.0, 0.875, 1.0, 0.875, 1.0, 0.8438, 1.0, 0.4219, 1.0, 0.4531, 1.0, 0.4531, 1.0, 0.4219, 1.0, 0.5312, 1.0, 0.5156, 1.0, 0.5469, 1.0, 0.03125, 1.0, 0.0625, 1.0, 0.0625, 1.0, 0.03125, 1.0, 0.875, 1.0, 0.9062, 1.0, 0.9062, 1.0, 0.875, 1.0, 0.4219, 1.0, 0.4375, 1.0, 0.4531, 1.0, 0.375, 1.0, 0.3906, 1.0, 0.3906, 1.0, 0.0625, 1.0, 0.09375, 1.0, 0.09375, 1.0, 0.0625, 1.0, 0.9062, 1.0, 0.9375, 1.0, 0.9375, 1.0, 0.9062, 1.0, 0.4844, 1.0, 0.5156, 1.0, 0.5156, 1.0, 0.4844, 1.0, 0.4375, 1.0, 0.4219, 1.0, 0.4531, 1.0, 0.09375, 1.0, 0.125, 1.0, 0.125, 1.0, 0.09375, 1.0, 0.9375, 1.0, 0.9688, 1.0, 0.9688, 1.0, 0.9375, 1.0, 0.4844, 1.0, 0.5, 1.0, 0.5156, 1.0, 0.4375, 1.0, 0.4531, 1.0, 0.4531, 1.0, 0.125, 1.0, 0.1562, 1.0, 0.1562, 1.0, 0.125, 1.0, 0.3125, 1.0, 0.3281, 1.0, 0.3125, 1.0, 0.9688, 1.0, 0.0, 1.0, 1.0, 1.0, 0.9688, 1.0, 0.9688, 1.0, 0.0, 1.0, 1.0, 1.0, 0.9688, 1.0, 0.5469, 1.0, 0.5781, 1.0, 0.5781, 1.0, 0.5469, 1.0, 0.5, 1.0, 0.4844, 1.0, 0.5156, 1.0, 0.1562, 1.0, 0.1875, 1.0, 0.1875, 1.0, 0.1562, 1.0, 0.5938, 1.0, 0.625, 1.0, 0.625, 1.0, 0.5938, 1.0, 0.5, 1.0, 0.5156, 1.0, 0.5156, 1.0, 0.1875, 1.0, 0.2188, 1.0, 0.2188, 1.0, 0.1875, 1.0, 0.625, 1.0, 0.6406, 1.0, 0.6562, 1.0, 0.625, 1.0, 0.6562, 1.0, 0.6562, 1.0, 0.625, 1.0, 0.75, 1.0, 0.7812, 1.0, 0.7812, 1.0, 0.75, 1.0, 0.3125, 1.0, 0.3438, 1.0, 0.3438, 1.0, 0.3125, 1.0, 0.3438, 1.0, 0.375, 1.0, 0.375, 1.0, 0.3438, 1.0, 0.7812, 1.0, 0.8125, 1.0, 0.8125, 1.0, 0.7812, 1.0, 0.5469, 1.0, 0.5625, 1.0, 0.5781, 1.0, 0.5625, 1.0, 0.5781, 1.0, 0.5781, 1.0, 0.8125, 1.0, 0.8438, 1.0, 0.8438, 1.0, 0.8125, 1.0, 0.3906, 1.0, 0.4219, 1.0, 0.4219, 1.0, 0.3906, 1.0, 0.5625, 1.0, 0.5469, 1.0, 0.5781, 1.0, 0.0, 1.0, 0.03125, 1.0, 0.03125, 1.0, 1.0, 1.0, 0.8438, 1.0, 0.875, 1.0, 0.875, 1.0, 0.8438, 1.0, 0.6094, 1.0, 0.5938, 1.0, 0.625, 1.0, 0.3906, 1.0, 0.4062, 1.0, 0.4219, 1.0, 0.03125, 1.0, 0.0625, 1.0, 0.0625, 1.0, 0.03125, 1.0, 0.875, 1.0, 0.9062, 1.0, 0.9062, 1.0, 0.875, 1.0, 0.4531, 1.0, 0.4844, 1.0, 0.4844, 1.0, 0.4531, 1.0, 0.4062, 1.0, 0.3906, 1.0, 0.4219, 1.0, 0.0625, 1.0, 0.09375, 1.0, 0.09375, 1.0, 0.0625, 1.0, 0.9062, 0.5323, 0.9375, 0.5323, 0.9375, 1.0, 0.9062, 1.0, 0.9062, 1.0, 0.9375, 1.0, 0.9375, 1.0, 0.9062, 1.0, 0.25, 0.5323, 0.25, 1.0, 0.2188, 1.0, 0.2188, 0.5323, 0.4531, 1.0, 0.4688, 1.0, 0.4844, 1.0, 0.4062, 1.0, 0.4219, 1.0, 0.4219, 1.0, 0.09375, 1.0, 0.125, 1.0, 0.125, 1.0, 0.09375, 1.0, 0.9375, 1.0, 0.9688, 1.0, 0.9688, 1.0, 0.9375, 1.0, 0.5156, 1.0, 0.5469, 1.0, 0.5469, 1.0, 0.5156, 1.0, 0.4688, 1.0, 0.4531, 1.0, 0.4844, 1.0, 0.125, 1.0, 0.1562, 1.0, 0.1562, 1.0, 0.125, 1.0, 0.9688, 1.0, 0.0, 1.0, 1.0, 1.0, 0.9688, 1.0, 0.5156, 1.0, 0.5312, 1.0, 0.5469, 1.0, 0.4688, 1.0, 0.4844, 1.0, 0.4844, 1.0, 0.1562, 1.0, 0.1875, 1.0, 0.1875, 1.0, 0.1562, 1.0, 0.5781, 1.0, 0.6094, 1.0, 0.6094, 1.0, 0.5781, 1.0, 0.5312, 1.0, 0.5156, 1.0, 0.5469, 1.0, 0.1875, 1.0, 0.2188, 1.0, 0.2188, 1.0, 0.1875, 1.0, 0.625, 1.0, 0.6562, 1.0, 0.6562, 1.0, 0.625, 1.0, 0.5312, 1.0, 0.5469, 1.0, 0.5469, 1.0, 0.6094, 1.0, 0.625, 1.0, 0.625, 1.0, 0.2188, 1.0, 0.25, 1.0, 0.25, 1.0, 0.2188, 1.0, 0.6562, 1.0, 0.6719, 1.0, 0.6875, 1.0, 0.6562, 1.0, 0.6875, 1.0, 0.6875, 1.0, 0.6562, 1.0, 0.09375, 0.5323, 0.09375, 1.0, 0.0625, 1.0, 0.0625, 0.5323, 0.25, 1.0, 0.2812, 1.0, 0.2812, 1.0, 0.25, 1.0, 0.6406, 1.0, 0.6562, 1.0, 0.6562, 1.0, 0.6875, 1.0, 0.7188, 1.0, 0.7188, 1.0, 0.6875, 1.0, 0.2812, 1.0, 0.3125, 1.0, 0.3125, 1.0, 0.2812, 1.0, 0.7188, 1.0, 0.75, 1.0, 0.75, 1.0, 0.7188, 1.0, 0.0, 1.0, 0.03125, 1.0, 0.03125, 1.0, 1.0, 1.0, 0.8438, 1.0, 0.875, 1.0, 0.875, 1.0, 0.8438, 1.0, 0.6875, 1.0, 0.7031, 0.7661, 0.7188, 1.0, 0.4219, 1.0, 0.4531, 1.0, 0.4531, 1.0, 0.4219, 1.0, 0.03125, 1.0, 0.0625, 1.0, 0.0625, 1.0, 0.03125, 1.0, 0.875, 1.0, 0.9062, 1.0, 0.9062, 1.0, 0.875, 1.0, 0.75, 0.5323, 0.75, 1.0, 0.7188, 1.0, 0.7188, 0.5323, 0.4219, 1.0, 0.4375, 1.0, 0.4531, 1.0, 0.4062, 1.0, 0.3906, 1.0, 0.4219, 1.0, 0.0625, 1.0, 0.09375, 1.0, 0.09375, 1.0, 0.0625, 1.0, 0.2188, 0.5323, 0.2188, 1.0, 0.1875, 1.0, 0.1875, 0.5323, 0.9062, 1.0, 0.9375, 1.0, 0.9375, 1.0, 0.9062, 1.0, 0.7812, 0.5323, 0.7812, 1.0, 0.75, 1.0, 0.75, 0.5323, 0.4844, 1.0, 0.5156, 1.0, 0.5156, 1.0, 0.4844, 1.0, 0.4531, 1.0, 0.4375, 1.0, 0.4219, 1.0, 0.09375, 1.0, 0.125, 1.0, 0.125, 1.0, 0.09375, 1.0, 0.9375, 1.0, 0.9688, 1.0, 0.9688, 1.0, 0.9375, 1.0, 0.4844, 1.0, 0.5, 1.0, 0.5156, 1.0, 0.125, 1.0, 0.1562, 1.0, 0.1562, 1.0, 0.125, 1.0, 0.9688, 1.0, 0.0, 1.0, 1.0, 1.0, 0.9688, 1.0, 0.5469, 1.0, 0.5781, 1.0, 0.5781, 1.0, 0.5469, 1.0, 0.5, 1.0, 0.4844, 1.0, 0.5156, 1.0, 0.1562, 1.0, 0.1875, 1.0, 0.1875, 1.0, 0.1562, 1.0, 0.6719, 1.0, 0.6875, 1.0, 0.6875, 1.0, 0.5469, 1.0, 0.5625, 1.0, 0.5781, 1.0, 0.5469, 1.0, 0.5312, 1.0, 0.5156, 1.0, 0.1875, 1.0, 0.2188, 1.0, 0.2188, 1.0, 0.1875, 1.0, 0.0625, 0.5323, 0.0625, 1.0, 0.03125, 1.0, 0.03125, 0.5323, 0.6094, 1.0, 0.6406, 1.0, 0.6406, 1.0, 0.6094, 1.0, 0.5625, 1.0, 0.5469, 1.0, 0.5781, 1.0, 0.2188, 1.0, 0.25, 1.0, 0.25, 1.0, 0.2188, 1.0, 0.6562, 1.0, 0.6875, 1.0, 0.6875, 1.0, 0.6562, 1.0, 0.25, 1.0, 0.2812, 1.0, 0.2812, 1.0, 0.25, 1.0, 0.6875, 1.0, 0.7188, 1.0, 0.7188, 1.0, 0.6875, 1.0, 0.2812, 1.0, 0.2969, 0.7661, 0.3125, 1.0, 0.2812, 1.0, 0.3125, 1.0, 0.3125, 1.0, 0.2812, 1.0, 0.2656, 0.5261, 0.2812, 0.5323, 0.25, 0.5323, 0.7188, 1.0, 0.75, 1.0, 0.75, 1.0, 0.7188, 1.0, 0.875, 0.5323, 0.875, 1.0, 0.8438, 1.0, 0.8438, 0.5323, 0.3125, 1.0, 0.3281, 1.0, 0.3438, 1.0, 0.3125, 1.0, 0.3438, 1.0, 0.3438, 1.0, 0.3125, 1.0, 0.1875, 0.5323, 0.1875, 1.0, 0.1562, 1.0, 0.1562, 0.5323, 0.75, 1.0, 0.7812, 1.0, 0.7812, 1.0, 0.75, 1.0, 0.9062, 0.5323, 0.9062, 1.0, 0.875, 1.0, 0.875, 0.5323, 0.5781, 1.0, 0.5938, 1.0, 0.6094, 1.0, 0.5938, 1.0, 0.6094, 1.0, 0.6094, 1.0, 0.7812, 1.0, 0.8125, 1.0, 0.8125, 1.0, 0.7812, 1.0, 0.3594, 1.0, 0.3594, 1.0, 0.3906, 1.0, 0.3906, 1.0, 0.8125, 1.0, 0.8438, 1.0, 0.8438, 1.0, 0.8125, 1.0, 0.09375, 1.0, 0.125, 1.0, 0.125, 1.0, 0.09375, 1.0, 0.3281, 0.7661, 0.3438, 0.5323, 0.3594, 0.7661, 0.6406, 0.7661, 0.6719, 0.7661, 0.6719, 1.0, 0.6406, 1.0, 0.9375, 1.0, 0.9688, 1.0, 0.9688, 1.0, 0.9375, 1.0, 0.25, 1.0, 0.2812, 1.0, 0.2812, 1.0, 0.25, 1.0, 0.5156, 0.7661, 0.5469, 0.7661, 0.5469, 1.0, 0.5156, 1.0, 0.8125, 1.0, 0.8438, 1.0, 0.8438, 1.0, 0.8125, 1.0, 0.9375, 0.5323, 0.9688, 0.5323, 0.9688, 1.0, 0.9375, 1.0, 0.125, 1.0, 0.1562, 1.0, 0.1562, 1.0, 0.125, 1.0, 0.3438, 1.0, 0.3281, 1.0, 0.3594, 1.0, 0.3906, 0.7661, 0.4219, 0.7661, 0.4219, 1.0, 0.3906, 1.0, 0.6875, 1.0, 0.7188, 1.0, 0.7188, 1.0, 0.6875, 1.0, 0.0, 1.0, 0.03125, 1.0, 0.03125, 1.0, 1.0, 1.0, 0.9688, 1.0, 0.0, 1.0, 1.0, 1.0, 0.9688, 1.0, 0.2812, 1.0, 0.3125, 1.0, 0.3125, 1.0, 0.2812, 1.0, 0.5156, 0.7661, 0.5312, 0.5323, 0.5469, 0.7661, 0.8438, 1.0, 0.875, 1.0, 0.875, 1.0, 0.8438, 1.0, 0.1562, 1.0, 0.1875, 1.0, 0.1875, 1.0, 0.1562, 1.0, 0.375, 1.0, 0.3594, 1.0, 0.3906, 1.0, 0.3906, 0.7661, 0.4062, 0.5323, 0.4219, 0.7661, 0.7188, 1.0, 0.75, 1.0, 0.75, 1.0, 0.7188, 1.0, 0.03125, 1.0, 0.0625, 1.0, 0.0625, 1.0, 0.03125, 1.0, 0.6094, 1.0, 0.625, 1.0, 0.6406, 1.0, 0.5781, 0.7661, 0.6094, 0.7661, 0.6094, 1.0, 0.5781, 1.0, 0.3438, 1.0, 0.3594, 1.0, 0.3594, 1.0, 0.875, 1.0, 0.9062, 1.0, 0.9062, 1.0, 0.875, 1.0, 0.1875, 1.0, 0.2188, 1.0, 0.2188, 1.0, 0.1875, 1.0, 0.4531, 0.7661, 0.4844, 0.7661, 0.4844, 1.0, 0.4531, 1.0, 0.75, 1.0, 0.7812, 1.0, 0.7812, 1.0, 0.75, 1.0, 0.0625, 1.0, 0.09375, 1.0, 0.09375, 1.0, 0.0625, 1.0, 0.3281, 0.7661, 0.3594, 0.7661, 0.3594, 1.0, 0.3281, 1.0, 0.5781, 0.7661, 0.5938, 0.5323, 0.6094, 0.7661, 0.9062, 1.0, 0.9375, 1.0, 0.9375, 1.0, 0.9062, 1.0, 0.2188, 1.0, 0.25, 1.0, 0.25, 1.0, 0.2188, 1.0, 0.4531, 0.7661, 0.4688, 0.5323, 0.4844, 0.7661, 0.7812, 1.0, 0.8125, 1.0, 0.8125, 1.0, 0.7812, 1.0, 0.6406, 0.7661, 0.6562, 0.5323, 0.6719, 0.7661, 0.625, 1.0, 0.6406, 0.7661, 0.6406, 1.0, 0.5625, 1.0, 0.5781, 0.7661, 0.5781, 1.0, 0.375, 1.0, 0.3906, 0.7661, 0.3906, 1.0, 0.9379, 0.307, 0.9336, 0.2865, 0.9057, 0.354, 0.5781, 1.0, 0.5938, 1.0, 0.5781, 1.0, 0.7344, 0.5261, 0.7503, 0.5199, 0.75, 0.5323, 0.3906, 1.0, 0.4062, 1.0, 0.3906, 1.0, 0.4844, 1.0, 0.5, 1.0, 0.4844, 1.0, 0.2497, 0.5199, 0.2344, 0.51, 0.2656, 0.51, 0.5151, 0.2017, 0.537, 0.1854, 0.2969, 0.51, 0.5156, 1.0, 0.5312, 1.0, 0.5156, 1.0, 0.5151, 0.2983, 0.537, 0.3146, 0.5284, 0.2718, 0.3281, 0.5261, 0.3281, 0.7661, 0.2969, 0.7661, 0.2969, 0.5261, 0.4844, 1.0, 0.5, 1.0, 0.4844, 1.0, 0.3438, 0.5323, 0.3281, 0.7661, 0.3281, 0.5261, 0.5514, 0.1155, 0.5779, 0.1088, 0.3594, 0.51, 0.4531, 1.0, 0.4688, 1.0, 0.4531, 1.0, 0.3122, 0.5199, 0.2969, 0.51, 0.3281, 0.51, 0.3906, 0.5261, 0.3906, 0.7661, 0.3594, 0.7661, 0.3594, 0.5261, 0.4844, 1.0, 0.5, 1.0, 0.4844, 1.0, 0.4062, 0.5323, 0.3906, 0.7661, 0.3906, 0.5261, 0.618, 0.04973, 0.6451, 0.05365, 0.4219, 0.51, 0.5781, 1.0, 0.5938, 1.0, 0.5781, 1.0, 0.3747, 0.5199, 0.3594, 0.51, 0.3906, 0.51, 0.4531, 0.5261, 0.4531, 0.7661, 0.4219, 0.7661, 0.4219, 0.5261, 0.3906, 1.0, 0.4062, 1.0, 0.3906, 1.0, 0.4688, 0.5323, 0.4531, 0.7661, 0.4531, 0.5261, 0.7047, 0.01446, 0.7282, 0.02844, 0.4844, 0.51, 0.5469, 1.0, 0.5625, 1.0, 0.5469, 1.0, 0.4372, 0.5199, 0.4219, 0.51, 0.4531, 0.51, 0.5156, 0.5261, 0.5156, 0.7661, 0.4844, 0.7661, 0.4844, 0.5261, 0.3594, 1.0, 0.375, 1.0, 0.3594, 1.0, 0.5312, 0.5323, 0.5156, 0.7661, 0.5156, 0.5261, 0.7983, 0.01505, 0.8146, 0.03695, 0.5469, 0.51, 0.7953, 0.01446, 0.7718, 0.02844, 0.8146, 0.03695, 0.4997, 0.5199, 0.4844, 0.51, 0.5156, 0.51, 0.5781, 0.5261, 0.5781, 0.7661, 0.5469, 0.7661, 0.5469, 0.5261, 0.7017, 0.01505, 0.6854, 0.03695, 0.7282, 0.02844, 0.5938, 0.5323, 0.5781, 0.7661, 0.5781, 0.5261, 0.8845, 0.05141, 0.8912, 0.0779, 0.6094, 0.51, 0.6155, 0.05141, 0.6088, 0.0779, 0.6451, 0.05365, 0.5622, 0.5199, 0.5469, 0.51, 0.5781, 0.51, 0.6406, 0.5261, 0.6406, 0.7661, 0.6094, 0.7661, 0.6094, 0.5261, 0.5497, 0.118, 0.5537, 0.1451, 0.5779, 0.1088, 0.6562, 0.5323, 0.6406, 0.7661, 0.6406, 0.5261, 0.9503, 0.118, 0.9463, 0.1451, 0.6719, 0.51, 0.5145, 0.2047, 0.5284, 0.2282, 0.537, 0.1854, 0.6247, 0.5199, 0.6094, 0.51, 0.6406, 0.51, 0.7031, 0.5261, 0.7031, 0.7661, 0.6719, 0.7661, 0.6719, 0.5261, 0.75, 0.4372, 0.7865, 0.4336, 0.8216, 0.423, 0.854, 0.4057, 0.8824, 0.3824, 0.9057, 0.354, 0.9336, 0.2865, 0.9336, 0.2135, 0.9057, 0.146, 0.854, 0.09432, 0.7865, 0.06637, 0.7135, 0.06637, 0.646, 0.09432, 0.5943, 0.146, 0.5664, 0.2135, 0.5664, 0.2865, 0.5943, 0.354, 0.6176, 0.3824, 0.646, 0.4057, 0.6784, 0.423, 0.7135, 0.4336, 0.7188, 0.5323, 0.7031, 0.7661, 0.7031, 0.5261, 0.6872, 0.5199, 0.6719, 0.51, 0.7031, 0.51, 0.7656, 0.51, 0.7823, 0.5, 0.781, 0.5199, 0.8438, 0.5323, 0.8438, 1.0, 0.8125, 1.0, 0.8125, 0.5323, 0.5938, 1.0, 0.5781, 1.0, 0.6094, 1.0, 0.4688, 1.0, 0.4531, 1.0, 0.4844, 1.0, 0.5938, 1.0, 0.5781, 1.0, 0.6094, 1.0, 0.1562, 0.5323, 0.1562, 1.0, 0.125, 1.0, 0.125, 0.5323, 0.2812, 0.5323, 0.2812, 1.0, 0.25, 1.0, 0.25, 0.5323])
me_circle_016.materials.append(mat_material_016)
me_circle_016.materials.append(mat_material_015)
me_circle_016.materials.append(mat_material_014)
me_circle_016.materials.append(mat_material_017)
me_circle_016.materials.append(mat_material_018)
me_circle_016.materials.append(mat_material_019)
me_circle_016.update()

# ---- objects
ob_circle_004 = bpy.data.objects.new('Circle.004', me_circle_016)

# ---- transforms, parenting, visibility, modifiers, constraints
ob_circle_004.location = (3.165, -8.728, 5.547)
ob_circle_004.scale = (0.0775, 0.0775, 0.0775)

# ---- collection membership
col_collection.objects.link(ob_circle_004)

# ---- scene / render settings (as saved in the file)
scene.frame_start = 1; scene.frame_end = 250; scene.frame_set(1)
scene.render.engine = 'BLENDER_EEVEE_NEXT'
scene.cycles.sampling_pattern = 'TABULATED_SOBOL'
scene.view_settings.view_transform = 'Filmic'
bpy.context.view_layer.update()

# ---- added for rendering (the .blend has no active camera and no usable light): camera, sun
cam_auto = bpy.data.cameras.new('AutoCamera')
cam_auto.lens = 50.0
cam_auto.sensor_width = 36.0
cam_auto.clip_end = 1000.0
ob_auto_camera = bpy.data.objects.new('AutoCamera', cam_auto)
scene.collection.objects.link(ob_auto_camera)
ob_auto_camera.location = (3.9677, -8.65243, 5.87582)
ob_auto_camera.rotation_euler = (1.09748, -7.21219e-08, 0.694738)
scene.camera = ob_auto_camera
light_auto_sun = bpy.data.lights.new('AutoSun', 'SUN')
light_auto_sun.energy = 3.0
light_auto_sun.angle = 0.0523599
ob_auto_sun = bpy.data.objects.new('AutoSun', light_auto_sun)
scene.collection.objects.link(ob_auto_sun)
ob_auto_sun.rotation_euler = (0.872665, 0.174533, 0.523599)
bpy.context.view_layer.update()
